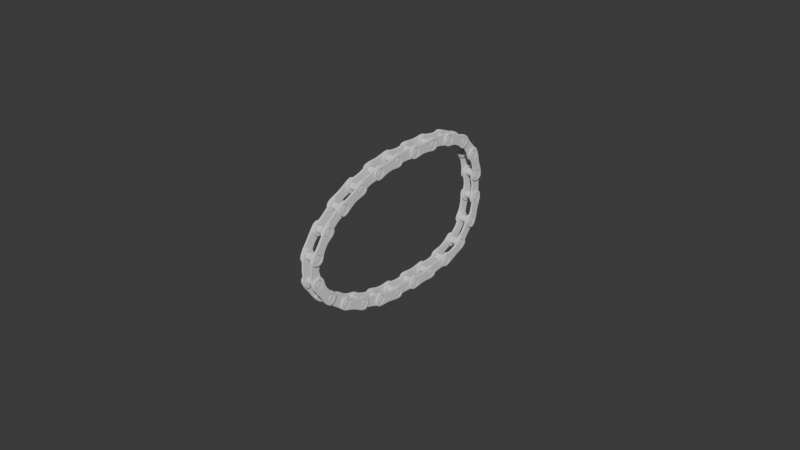 # Source: Cycle_Chain.blend  (saved by Blender 4.0.36; exported with 4.5.12 LTS)
import bpy
from mathutils import Matrix  # noqa: F401  (used for matrix-valued properties, if any)

bpy.ops.wm.read_factory_settings(use_empty=True)
scene = bpy.context.scene
scene.name = 'Scene'

# ---- collections
col_collection = bpy.data.collections.new('Collection'); scene.collection.children.link(col_collection)

# ---- world
world_world = bpy.data.worlds.new('World'); scene.world = world_world
world_world.use_nodes = True; world_world.node_tree.nodes.clear()
_N = world_world.node_tree.nodes; _L = world_world.node_tree.links
n0 = _N.new('ShaderNodeOutputWorld'); n0.name = 'World Output'; n0.location = (300, 300)
n1 = _N.new('ShaderNodeBackground'); n1.name = 'Background'; n1.location = (10, 300)
n1.inputs[0].default_value = (0.05088, 0.05088, 0.05088, 1.0)
_L.new(n1.outputs[0], n0.inputs[0])
n0.is_active_output = True
world_world.color = (0.05088, 0.05088, 0.05088)
world_world.use_sun_shadow = False
world_world.sun_shadow_jitter_overblur = 0.0

# ---- meshes
me_circle = bpy.data.meshes.new('Circle')
me_circle.from_pydata([(0.0, 1.0, 0.0), (-0.144, 0.9808, -3.856e-09), (-0.2525, 0.9239, -9.826e-09), (-0.3197, 0.8315, -1.781e-08), (-0.3465, 0.7071, -2.723e-08), (-0.3409, 0.5556, -3.704e-08), (-0.3169, 0.3827, -4.582e-08), (-0.2914, 0.1951, -5.204e-08), (-0.2802, 0.0, -5.434e-08), (-0.2914, -0.1951, -5.204e-08), (-0.3169, -0.3827, -4.582e-08), (-0.3409, -0.5556, -3.704e-08), (-0.3465, -0.7071, -2.723e-08), (-0.3197, -0.8315, -1.781e-08), (-0.2525, -0.9239, -9.826e-09), (-0.144, -0.9808, -3.856e-09), (0.0, -1.0, 0.0), (0.144, -0.9808, 3.856e-09), (0.2525, -0.9239, 9.826e-09), (0.3197, -0.8315, 1.781e-08), (0.3465, -0.7071, 2.723e-08), (0.3409, -0.5556, 3.704e-08), (0.3169, -0.3827, 4.582e-08), (0.2914, -0.1951, 5.204e-08), (0.2802, 0.0, 5.434e-08), (0.2914, 0.1951, 5.204e-08), (0.3169, 0.3827, 4.582e-08), (0.3409, 0.5556, 3.704e-08), (0.3465, 0.7071, 2.723e-08), (0.3197, 0.8315, 1.781e-08), (0.2525, 0.9239, 9.826e-09), (0.144, 0.9808, 3.856e-09), (-0.1894, 0.65, -2.479e-08), (-0.175, 0.5775, -2.807e-08), (-0.1857, 0.6131, -2.659e-08), (-0.1857, 0.6869, -2.274e-08), (-0.175, 0.7225, -2.051e-08), (-0.1575, 0.7552, -1.82e-08), (-0.1052, 0.8075, -1.367e-08), (-0.07247, 0.825, -1.163e-08), (-0.1339, 0.7839, -1.589e-08), (-0.1575, 0.5448, -2.85e-08), (0.07247, 0.825, 1.163e-08), (0.1052, 0.8075, 1.367e-08), (0.1339, 0.7839, 1.589e-08), (0.175, 0.7225, 2.051e-08), (0.1857, 0.6131, 2.659e-08), (0.1894, 0.65, 2.479e-08), (0.175, 0.5775, 2.807e-08), (0.1857, 0.6869, 2.274e-08), (0.1575, 0.7552, 1.82e-08), (0.1575, 0.5448, 2.85e-08), (-0.1339, 0.5161, -2.58e-08), (0.1339, 0.5161, 2.58e-08), (-0.1052, 0.4925, -9.548e-09), (-0.03694, 0.8357, -4.98e-09), (0.03694, 0.8357, 4.98e-09), (0.1052, 0.4925, 9.548e-09), (-0.07247, 0.475, -3.22e-09), (0.07247, 0.475, 3.22e-09), (-0.1857, -0.6869, -7.227e-09), (-0.1894, -0.65, -7.368e-09), (-0.175, -0.7225, -6.807e-09), (-0.1857, -0.6131, -7.227e-09), (-0.1575, -0.5448, -6.126e-09), (-0.1339, -0.7839, -5.21e-09), (-0.1575, -0.7552, -6.126e-09), (-0.1339, -0.5161, -5.21e-09), (-0.175, -0.5775, -6.807e-09), (-0.07247, -0.475, -2.82e-09), (-0.07247, -0.825, -2.82e-09), (-0.1052, -0.4925, -4.094e-09), (-1.305e-08, -0.4606, -5.078e-16), (-0.03694, -0.4643, -1.437e-09), (-0.03694, 0.4643, -1.437e-09), (-0.03694, -0.8357, -1.437e-09), (-1.305e-08, -0.8394, -5.078e-16), (-0.1052, -0.8075, -4.094e-09), (-1.305e-08, 0.8394, -5.078e-16), (0.03694, -0.4643, 1.437e-09), (0.07247, -0.825, 2.82e-09), (0.07247, -0.475, 2.82e-09), (0.03694, -0.8357, 1.437e-09), (0.03694, 0.4643, 1.437e-09), (0.1575, -0.7552, 6.126e-09), (0.1339, -0.7839, 5.21e-09), (0.1339, -0.5161, 5.21e-09), (0.175, -0.5775, 6.807e-09), (0.1894, -0.65, 7.368e-09), (0.1857, -0.6869, 7.227e-09), (0.1857, -0.6131, 7.227e-09), (0.175, -0.7225, 6.807e-09), (0.1575, -0.5448, 6.126e-09), (0.1052, -0.8075, 4.094e-09), (0.1052, -0.4925, 4.094e-09), (-1.305e-08, 0.4606, -5.078e-16), (-0.3465, 0.7071, -0.1), (-0.1857, 0.6869, -0.1), (-0.1894, 0.65, -0.1), (-0.1857, 0.6131, -0.1), (-0.175, 0.5775, -0.1), (-0.1575, 0.5448, -0.1), (-0.1339, 0.5161, -0.1), (-0.1052, 0.4925, -0.1), (-0.07247, 0.475, -0.1), (-0.03694, 0.4643, -0.1), (1.021e-09, 0.4606, -0.1), (0.03694, 0.4643, -0.1), (0.07247, 0.475, -0.1), (0.1052, 0.4925, -0.1), (0.1339, 0.5161, -0.1), (0.1575, 0.5448, -0.1), (0.175, 0.5775, -0.1), (0.1857, 0.6131, -0.1), (0.1894, 0.65, -0.1), (0.1857, 0.6869, -0.1), (0.175, 0.7225, -0.1), (0.1575, 0.7552, -0.1), (0.1339, 0.7839, -0.1), (0.1052, 0.8075, -0.1), (0.07247, 0.825, -0.1), (0.03694, 0.8357, -0.1), (-4.127e-09, 0.8394, -0.1), (8.923e-09, 1.0, -0.1), (0.144, 0.9808, -0.1), (0.2525, 0.9239, -0.1), (0.3197, 0.8315, -0.1), (0.3465, 0.7071, -0.1), (0.3409, 0.5556, -0.1), (0.3169, 0.3827, -0.1), (0.2914, 0.1951, -0.1), (0.2802, -4.304e-10, -0.1), (0.2914, -0.1951, -0.1), (0.3169, -0.3827, -0.1), (0.3409, -0.5556, -0.1), (0.3465, -0.7071, -0.1), (0.3197, -0.8315, -0.1), (0.2525, -0.9239, -0.1), (0.1339, -0.7839, -0.1), (0.1575, -0.7552, -0.1), (0.175, -0.7225, -0.1), (0.1857, -0.6869, -0.1), (0.1894, -0.65, -0.1), (0.1857, -0.6131, -0.1), (0.175, -0.5775, -0.1), (0.1575, -0.5448, -0.1), (0.1339, -0.5161, -0.1), (0.1052, -0.4925, -0.1), (0.07247, -0.475, -0.1), (0.03694, -0.4643, -0.1), (1.021e-09, -0.4606, -0.1), (-0.03694, -0.4643, -0.1), (-0.07247, -0.475, -0.1), (-0.1052, -0.4925, -0.1), (-0.1339, -0.5161, -0.1), (-0.1575, -0.5448, -0.1), (-0.175, -0.5775, -0.1), (-0.1857, -0.6131, -0.1), (-0.1894, -0.65, -0.1), (-0.1857, -0.6869, -0.1), (-0.175, -0.7225, -0.1), (-0.1575, -0.7552, -0.1), (-0.1339, -0.7839, -0.1), (-0.2525, -0.9239, -0.1), (-0.3197, -0.8315, -0.1), (-0.3465, -0.7071, -0.1), (-0.3409, -0.5556, -0.1), (-0.3169, -0.3827, -0.1), (-0.2914, -0.1951, -0.1), (-0.2802, -4.304e-10, -0.1), (-0.2914, 0.1951, -0.1), (-0.3169, 0.3827, -0.1), (-0.3409, 0.5556, -0.1), (-0.03694, 0.8357, -0.1), (-0.07247, 0.825, -0.1), (-0.1052, 0.8075, -0.1), (-0.1339, 0.7839, -0.1), (-0.1575, 0.7552, -0.1), (-0.175, 0.7225, -0.1), (-0.3197, 0.8315, -0.1), (-0.2525, 0.9239, -0.1), (-0.144, 0.9808, -0.1), (-0.1052, -0.8075, -0.1), (-0.07247, -0.825, -0.1), (-0.03694, -0.8357, -0.1), (-9.352e-09, -0.8394, -0.1), (0.03694, -0.8357, -0.1), (0.07247, -0.825, -0.1), (0.1052, -0.8075, -0.1), (0.144, -0.9808, -0.1), (3.699e-09, -1.0, -0.1), (-0.144, -0.9808, -0.1), (-7.959e-09, 2.298, -0.1054), (-0.144, 2.278, -0.1054), (-0.2525, 2.222, -0.1054), (-0.3197, 2.129, -0.1054), (-0.3465, 2.005, -0.1054), (-0.3409, 1.853, -0.1054), (-0.3169, 1.68, -0.1054), (-0.2914, 1.493, -0.1054), (-0.2802, 1.298, -0.1054), (-0.2914, 1.103, -0.1054), (-0.3169, 0.9149, -0.1054), (-0.3409, 0.7421, -0.1054), (-0.3465, 0.5905, -0.1054), (-0.3197, 0.4662, -0.1054), (-0.2525, 0.3737, -0.1054), (-0.144, 0.3168, -0.1054), (-7.959e-09, 0.2976, -0.1054), (0.144, 0.3168, -0.1054), (0.2525, 0.3737, -0.1054), (0.3197, 0.4662, -0.1054), (0.3465, 0.5905, -0.1054), (0.3409, 0.7421, -0.1054), (0.3169, 0.9149, -0.1054), (0.2914, 1.103, -0.1054), (0.2802, 1.298, -0.1054), (0.2914, 1.493, -0.1054), (0.3169, 1.68, -0.1054), (0.3409, 1.853, -0.1054), (0.3465, 2.005, -0.1054), (0.3197, 2.129, -0.1054), (0.2525, 2.222, -0.1054), (0.144, 2.278, -0.1054), (-0.1894, 1.948, -0.1054), (-0.175, 1.875, -0.1054), (-0.1857, 1.911, -0.1054), (-0.1857, 1.985, -0.1054), (-0.175, 2.02, -0.1054), (-0.1575, 2.053, -0.1054), (-0.1052, 2.105, -0.1054), (-0.07247, 2.123, -0.1054), (-0.1339, 2.082, -0.1054), (-0.1575, 1.842, -0.1054), (0.07247, 2.123, -0.1054), (0.1052, 2.105, -0.1054), (0.1339, 2.082, -0.1054), (0.175, 2.02, -0.1054), (0.1857, 1.911, -0.1054), (0.1894, 1.948, -0.1054), (0.175, 1.875, -0.1054), (0.1857, 1.985, -0.1054), (0.1575, 2.053, -0.1054), (0.1575, 1.842, -0.1054), (-0.1339, 1.814, -0.1054), (0.1339, 1.814, -0.1054), (-0.1052, 1.79, -0.1054), (-0.03694, 2.133, -0.1054), (0.03694, 2.133, -0.1054), (0.1052, 1.79, -0.1054), (-0.07247, 1.773, -0.1054), (0.07247, 1.773, -0.1054), (-0.1857, 0.6107, -0.1054), (-0.1894, 0.6476, -0.1054), (-0.175, 0.5752, -0.1054), (-0.1857, 0.6846, -0.1054), (-0.1575, 0.7528, -0.1054), (-0.1339, 0.5137, -0.1054), (-0.1575, 0.5424, -0.1054), (-0.1339, 0.7815, -0.1054), (-0.175, 0.7201, -0.1054), (-0.07247, 0.8226, -0.1054), (-0.07247, 0.4727, -0.1054), (-0.1052, 0.8051, -0.1054), (-2.101e-08, 0.837, -0.1054), (-0.03694, 0.8334, -0.1054), (-0.03694, 1.762, -0.1054), (-0.03694, 0.4619, -0.1054), (-2.101e-08, 0.4583, -0.1054), (-0.1052, 0.4902, -0.1054), (-2.101e-08, 2.137, -0.1054), (0.03694, 0.8334, -0.1054), (0.07247, 0.4727, -0.1054), (0.07247, 0.8226, -0.1054), (0.03694, 0.4619, -0.1054), (0.03694, 1.762, -0.1054), (0.1575, 0.5424, -0.1054), (0.1339, 0.5137, -0.1054), (0.1339, 0.7815, -0.1054), (0.175, 0.7201, -0.1054), (0.1894, 0.6476, -0.1054), (0.1857, 0.6107, -0.1054), (0.1857, 0.6846, -0.1054), (0.175, 0.5752, -0.1054), (0.1575, 0.7528, -0.1054), (0.1052, 0.4902, -0.1054), (0.1052, 0.8051, -0.1054), (-2.101e-08, 1.758, -0.1054), (-0.3465, 2.005, -0.2054), (-0.1857, 1.985, -0.2054), (-0.1894, 1.948, -0.2054), (-0.1857, 1.911, -0.2054), (-0.175, 1.875, -0.2054), (-0.1575, 1.842, -0.2054), (-0.1339, 1.814, -0.2054), (-0.1052, 1.79, -0.2054), (-0.07247, 1.773, -0.2054), (-0.03694, 1.762, -0.2054), (-6.939e-09, 1.758, -0.2054), (0.03694, 1.762, -0.2054), (0.07247, 1.773, -0.2054), (0.1052, 1.79, -0.2054), (0.1339, 1.814, -0.2054), (0.1575, 1.842, -0.2054), (0.175, 1.875, -0.2054), (0.1857, 1.911, -0.2054), (0.1894, 1.948, -0.2054), (0.1857, 1.985, -0.2054), (0.175, 2.02, -0.2054), (0.1575, 2.053, -0.2054), (0.1339, 2.082, -0.2054), (0.1052, 2.105, -0.2054), (0.07247, 2.123, -0.2054), (0.03694, 2.133, -0.2054), (-1.209e-08, 2.137, -0.2054), (9.642e-10, 2.298, -0.2054), (0.144, 2.278, -0.2054), (0.2525, 2.222, -0.2054), (0.3197, 2.129, -0.2054), (0.3465, 2.005, -0.2054), (0.3409, 1.853, -0.2054), (0.3169, 1.68, -0.2054), (0.2914, 1.493, -0.2054), (0.2802, 1.298, -0.2054), (0.2914, 1.103, -0.2054), (0.3169, 0.9149, -0.2054), (0.3409, 0.7421, -0.2054), (0.3465, 0.5905, -0.2054), (0.3197, 0.4662, -0.2054), (0.2525, 0.3737, -0.2054), (0.1339, 0.5137, -0.2054), (0.1575, 0.5424, -0.2054), (0.175, 0.5752, -0.2054), (0.1857, 0.6107, -0.2054), (0.1894, 0.6476, -0.2054), (0.1857, 0.6846, -0.2054), (0.175, 0.7201, -0.2054), (0.1575, 0.7528, -0.2054), (0.1339, 0.7815, -0.2054), (0.1052, 0.8051, -0.2054), (0.07247, 0.8226, -0.2054), (0.03694, 0.8334, -0.2054), (-6.939e-09, 0.837, -0.2054), (-0.03694, 0.8334, -0.2054), (-0.07247, 0.8226, -0.2054), (-0.1052, 0.8051, -0.2054), (-0.1339, 0.7815, -0.2054), (-0.1575, 0.7528, -0.2054), (-0.175, 0.7201, -0.2054), (-0.1857, 0.6846, -0.2054), (-0.1894, 0.6476, -0.2054), (-0.1857, 0.6107, -0.2054), (-0.175, 0.5752, -0.2054), (-0.1575, 0.5424, -0.2054), (-0.1339, 0.5137, -0.2054), (-0.2525, 0.3737, -0.2054), (-0.3197, 0.4662, -0.2054), (-0.3465, 0.5905, -0.2054), (-0.3409, 0.7421, -0.2054), (-0.3169, 0.9149, -0.2054), (-0.2914, 1.103, -0.2054), (-0.2802, 1.298, -0.2054), (-0.2914, 1.493, -0.2054), (-0.3169, 1.68, -0.2054), (-0.3409, 1.853, -0.2054), (-0.03694, 2.133, -0.2054), (-0.07247, 2.123, -0.2054), (-0.1052, 2.105, -0.2054), (-0.1339, 2.082, -0.2054), (-0.1575, 2.053, -0.2054), (-0.175, 2.02, -0.2054), (-0.3197, 2.129, -0.2054), (-0.2525, 2.222, -0.2054), (-0.144, 2.278, -0.2054), (-0.1052, 0.4902, -0.2054), (-0.07247, 0.4727, -0.2054), (-0.03694, 0.4619, -0.2054), (-1.731e-08, 0.4583, -0.2054), (0.03694, 0.4619, -0.2054), (0.07247, 0.4727, -0.2054), (0.1052, 0.4902, -0.2054), (0.144, 0.3168, -0.2054), (-4.26e-09, 0.2976, -0.2054), (-0.144, 0.3168, -0.2054), (3.679e-08, 1.0, 0.4873), (-0.144, 0.9808, 0.4873), (-0.2525, 0.9239, 0.4873), (-0.3197, 0.8315, 0.4873), (-0.3465, 0.7071, 0.4873), (-0.3409, 0.5556, 0.4873), (-0.3169, 0.3827, 0.4873), (-0.2914, 0.1951, 0.4873), (-0.2802, 0.0, 0.4873), (-0.2914, -0.1951, 0.4873), (-0.3169, -0.3827, 0.4873), (-0.3409, -0.5556, 0.4873), (-0.3465, -0.7071, 0.4873), (-0.3197, -0.8315, 0.4873), (-0.2525, -0.9239, 0.4873), (-0.144, -0.9808, 0.4873), (3.679e-08, -1.0, 0.4873), (0.144, -0.9808, 0.4873), (0.2525, -0.9239, 0.4873), (0.3197, -0.8315, 0.4873), (0.3465, -0.7071, 0.4873), (0.3409, -0.5556, 0.4873), (0.3169, -0.3827, 0.4873), (0.2914, -0.1951, 0.4873), (0.2802, 0.0, 0.4873), (0.2914, 0.1951, 0.4873), (0.3169, 0.3827, 0.4873), (0.3409, 0.5556, 0.4873), (0.3465, 0.7071, 0.4873), (0.3197, 0.8315, 0.4873), (0.2525, 0.9239, 0.4873), (0.144, 0.9808, 0.4873), (-0.1894, 0.65, 0.4873), (-0.175, 0.5775, 0.4873), (-0.1857, 0.6131, 0.4873), (-0.1857, 0.6869, 0.4873), (-0.175, 0.7225, 0.4873), (-0.1575, 0.7552, 0.4873), (-0.1052, 0.8075, 0.4873), (-0.07247, 0.825, 0.4873), (-0.1339, 0.7839, 0.4873), (-0.1575, 0.5448, 0.4873), (0.07247, 0.825, 0.4873), (0.1052, 0.8075, 0.4873), (0.1339, 0.7839, 0.4873), (0.175, 0.7225, 0.4873), (0.1857, 0.6131, 0.4873), (0.1894, 0.65, 0.4873), (0.175, 0.5775, 0.4873), (0.1857, 0.6869, 0.4873), (0.1575, 0.7552, 0.4873), (0.1575, 0.5448, 0.4873), (-0.1339, 0.5161, 0.4873), (0.1339, 0.5161, 0.4873), (-0.1052, 0.4925, 0.4873), (-0.03694, 0.8357, 0.4873), (0.03694, 0.8357, 0.4873), (0.1052, 0.4925, 0.4873), (-0.07247, 0.475, 0.4873), (0.07247, 0.475, 0.4873), (-0.1857, -0.6869, 0.4873), (-0.1894, -0.65, 0.4873), (-0.175, -0.7225, 0.4873), (-0.1857, -0.6131, 0.4873), (-0.1575, -0.5448, 0.4873), (-0.1339, -0.7839, 0.4873), (-0.1575, -0.7552, 0.4873), (-0.1339, -0.5161, 0.4873), (-0.175, -0.5775, 0.4873), (-0.07247, -0.475, 0.4873), (-0.07247, -0.825, 0.4873), (-0.1052, -0.4925, 0.4873), (2.374e-08, -0.4606, 0.4873), (-0.03694, -0.4643, 0.4873), (-0.03694, 0.4643, 0.4873), (-0.03694, -0.8357, 0.4873), (2.374e-08, -0.8394, 0.4873), (-0.1052, -0.8075, 0.4873), (2.374e-08, 0.8394, 0.4873), (0.03694, -0.4643, 0.4873), (0.07247, -0.825, 0.4873), (0.07247, -0.475, 0.4873), (0.03694, -0.8357, 0.4873), (0.03694, 0.4643, 0.4873), (0.1575, -0.7552, 0.4873), (0.1339, -0.7839, 0.4873), (0.1339, -0.5161, 0.4873), (0.175, -0.5775, 0.4873), (0.1894, -0.65, 0.4873), (0.1857, -0.6869, 0.4873), (0.1857, -0.6131, 0.4873), (0.175, -0.7225, 0.4873), (0.1575, -0.5448, 0.4873), (0.1052, -0.8075, 0.4873), (0.1052, -0.4925, 0.4873), (2.374e-08, 0.4606, 0.4873), (-0.3465, 0.7071, 0.3873), (-0.1857, 0.6869, 0.3873), (-0.1894, 0.65, 0.3873), (-0.1857, 0.6131, 0.3873), (-0.175, 0.5775, 0.3873), (-0.1575, 0.5448, 0.3873), (-0.1339, 0.5161, 0.3873), (-0.1052, 0.4925, 0.3873), (-0.07247, 0.475, 0.3873), (-0.03694, 0.4643, 0.3873), (3.781e-08, 0.4606, 0.3873), (0.03694, 0.4643, 0.3873), (0.07247, 0.475, 0.3873), (0.1052, 0.4925, 0.3873), (0.1339, 0.5161, 0.3873), (0.1575, 0.5448, 0.3873), (0.175, 0.5775, 0.3873), (0.1857, 0.6131, 0.3873), (0.1894, 0.65, 0.3873), (0.1857, 0.6869, 0.3873), (0.175, 0.7225, 0.3873), (0.1575, 0.7552, 0.3873), (0.1339, 0.7839, 0.3873), (0.1052, 0.8075, 0.3873), (0.07247, 0.825, 0.3873), (0.03694, 0.8357, 0.3873), (3.266e-08, 0.8394, 0.3873), (4.572e-08, 1.0, 0.3873), (0.144, 0.9808, 0.3873), (0.2525, 0.9239, 0.3873), (0.3197, 0.8315, 0.3873), (0.3465, 0.7071, 0.3873), (0.3409, 0.5556, 0.3873), (0.3169, 0.3827, 0.3873), (0.2914, 0.1951, 0.3873), (0.2802, -4.304e-10, 0.3873), (0.2914, -0.1951, 0.3873), (0.3169, -0.3827, 0.3873), (0.3409, -0.5556, 0.3873), (0.3465, -0.7071, 0.3873), (0.3197, -0.8315, 0.3873), (0.2525, -0.9239, 0.3873), (0.1339, -0.7839, 0.3873), (0.1575, -0.7552, 0.3873), (0.175, -0.7225, 0.3873), (0.1857, -0.6869, 0.3873), (0.1894, -0.65, 0.3873), (0.1857, -0.6131, 0.3873), (0.175, -0.5775, 0.3873), (0.1575, -0.5448, 0.3873), (0.1339, -0.5161, 0.3873), (0.1052, -0.4925, 0.3873), (0.07247, -0.475, 0.3873), (0.03694, -0.4643, 0.3873), (3.781e-08, -0.4606, 0.3873), (-0.03694, -0.4643, 0.3873), (-0.07247, -0.475, 0.3873), (-0.1052, -0.4925, 0.3873), (-0.1339, -0.5161, 0.3873), (-0.1575, -0.5448, 0.3873), (-0.175, -0.5775, 0.3873), (-0.1857, -0.6131, 0.3873), (-0.1894, -0.65, 0.3873), (-0.1857, -0.6869, 0.3873), (-0.175, -0.7225, 0.3873), (-0.1575, -0.7552, 0.3873), (-0.1339, -0.7839, 0.3873), (-0.2525, -0.9239, 0.3873), (-0.3197, -0.8315, 0.3873), (-0.3465, -0.7071, 0.3873), (-0.3409, -0.5556, 0.3873), (-0.3169, -0.3827, 0.3873), (-0.2914, -0.1951, 0.3873), (-0.2802, -4.304e-10, 0.3873), (-0.2914, 0.1951, 0.3873), (-0.3169, 0.3827, 0.3873), (-0.3409, 0.5556, 0.3873), (-0.03694, 0.8357, 0.3873), (-0.07247, 0.825, 0.3873), (-0.1052, 0.8075, 0.3873), (-0.1339, 0.7839, 0.3873), (-0.1575, 0.7552, 0.3873), (-0.175, 0.7225, 0.3873), (-0.3197, 0.8315, 0.3873), (-0.2525, 0.9239, 0.3873), (-0.144, 0.9808, 0.3873), (-0.1052, -0.8075, 0.3873), (-0.07247, -0.825, 0.3873), (-0.03694, -0.8357, 0.3873), (2.744e-08, -0.8394, 0.3873), (0.03694, -0.8357, 0.3873), (0.07247, -0.825, 0.3873), (0.1052, -0.8075, 0.3873), (0.144, -0.9808, 0.3873), (4.049e-08, -1.0, 0.3873), (-0.144, -0.9808, 0.3873), (-3.688e-08, -0.4654, -0.2058), (4.008e-08, -0.4654, 0.5999), (0.03602, -0.4689, -0.2058), (0.03602, -0.4689, 0.5999), (0.07065, -0.4794, -0.2058), (0.07065, -0.4794, 0.5999), (0.1026, -0.4965, -0.2058), (0.1026, -0.4965, 0.5999), (0.1305, -0.5195, -0.2058), (0.1305, -0.5195, 0.5999), (0.1535, -0.5474, -0.2058), (0.1535, -0.5474, 0.5999), (0.1706, -0.5793, -0.2058), (0.1706, -0.5793, 0.5999), (0.1811, -0.614, -0.2058), (0.1811, -0.614, 0.5999), (0.1846, -0.65, -0.2058), (0.1846, -0.65, 0.5999), (0.1811, -0.686, -0.2058), (0.1811, -0.686, 0.5999), (0.1706, -0.7207, -0.2058), (0.1706, -0.7207, 0.5999), (0.1535, -0.7526, -0.2058), (0.1535, -0.7526, 0.5999), (0.1305, -0.7805, -0.2058), (0.1305, -0.7805, 0.5999), (0.1026, -0.8035, -0.2058), (0.1026, -0.8035, 0.5999), (0.07065, -0.8206, -0.2058), (0.07065, -0.8206, 0.5999), (0.03602, -0.8311, -0.2058), (0.03602, -0.8311, 0.5999), (-3.688e-08, -0.8346, -0.2058), (4.008e-08, -0.8346, 0.5999), (-0.03602, -0.8311, -0.2058), (-0.03602, -0.8311, 0.5999), (-0.07065, -0.8206, -0.2058), (-0.07065, -0.8206, 0.5999), (-0.1026, -0.8035, -0.2058), (-0.1026, -0.8035, 0.5999), (-0.1305, -0.7805, -0.2058), (-0.1305, -0.7805, 0.5999), (-0.1535, -0.7526, -0.2058), (-0.1535, -0.7526, 0.5999), (-0.1706, -0.7207, -0.2058), (-0.1706, -0.7207, 0.5999), (-0.1811, -0.686, -0.2058), (-0.1811, -0.686, 0.5999), (-0.1846, -0.65, -0.2058), (-0.1846, -0.65, 0.5999), (-0.1811, -0.614, -0.2058), (-0.1811, -0.614, 0.5999), (-0.1706, -0.5793, -0.2058), (-0.1706, -0.5793, 0.5999), (-0.1535, -0.5474, -0.2058), (-0.1535, -0.5474, 0.5999), (-0.1305, -0.5195, -0.2058), (-0.1305, -0.5195, 0.5999), (-0.1026, -0.4965, -0.2058), (-0.1026, -0.4965, 0.5999), (-0.07065, -0.4794, -0.2058), (-0.07065, -0.4794, 0.5999), (-0.03602, -0.4689, -0.2058), (-0.03602, -0.4689, 0.5999), (-3.688e-08, 0.8346, -0.2058), (4.008e-08, 0.8346, 0.5999), (0.03602, 0.8311, -0.2058), (0.03602, 0.8311, 0.5999), (0.07065, 0.8206, -0.2058), (0.07065, 0.8206, 0.5999), (0.1026, 0.8035, -0.2058), (0.1026, 0.8035, 0.5999), (0.1305, 0.7805, -0.2058), (0.1305, 0.7805, 0.5999), (0.1535, 0.7526, -0.2058), (0.1535, 0.7526, 0.5999), (0.1706, 0.7207, -0.2058), (0.1706, 0.7207, 0.5999), (0.1811, 0.686, -0.2058), (0.1811, 0.686, 0.5999), (0.1846, 0.65, -0.2058), (0.1846, 0.65, 0.5999), (0.1811, 0.614, -0.2058), (0.1811, 0.614, 0.5999), (0.1706, 0.5793, -0.2058), (0.1706, 0.5793, 0.5999), (0.1535, 0.5474, -0.2058), (0.1535, 0.5474, 0.5999), (0.1305, 0.5195, -0.2058), (0.1305, 0.5195, 0.5999), (0.1026, 0.4965, -0.2058), (0.1026, 0.4965, 0.5999), (0.07065, 0.4794, -0.2058), (0.07065, 0.4794, 0.5999), (0.03602, 0.4689, -0.2058), (0.03602, 0.4689, 0.5999), (-3.688e-08, 0.4654, -0.2058), (4.008e-08, 0.4654, 0.5999), (-0.03602, 0.4689, -0.2058), (-0.03602, 0.4689, 0.5999), (-0.07065, 0.4794, -0.2058), (-0.07065, 0.4794, 0.5999), (-0.1026, 0.4965, -0.2058), (-0.1026, 0.4965, 0.5999), (-0.1305, 0.5195, -0.2058), (-0.1305, 0.5195, 0.5999), (-0.1535, 0.5474, -0.2058), (-0.1535, 0.5474, 0.5999), (-0.1706, 0.5793, -0.2058), (-0.1706, 0.5793, 0.5999), (-0.1811, 0.614, -0.2058), (-0.1811, 0.614, 0.5999), (-0.1846, 0.65, -0.2058), (-0.1846, 0.65, 0.5999), (-0.1811, 0.686, -0.2058), (-0.1811, 0.686, 0.5999), (-0.1706, 0.7207, -0.2058), (-0.1706, 0.7207, 0.5999), (-0.1535, 0.7526, -0.2058), (-0.1535, 0.7526, 0.5999), (-0.1305, 0.7805, -0.2058), (-0.1305, 0.7805, 0.5999), (-0.1026, 0.8035, -0.2058), (-0.1026, 0.8035, 0.5999), (-0.07065, 0.8206, -0.2058), (-0.07065, 0.8206, 0.5999), (-0.03602, 0.8311, -0.2058), (-0.03602, 0.8311, 0.5999), (4.483e-08, 2.298, 0.5938), (-0.144, 2.278, 0.5938), (-0.2525, 2.222, 0.5938), (-0.3197, 2.129, 0.5938), (-0.3465, 2.005, 0.5938), (-0.3409, 1.853, 0.5938), (-0.3169, 1.68, 0.5938), (-0.2914, 1.493, 0.5938), (-0.2802, 1.298, 0.5938), (-0.2914, 1.103, 0.5938), (-0.3169, 0.9149, 0.5938), (-0.3409, 0.7421, 0.5938), (-0.3465, 0.5905, 0.5938), (-0.3197, 0.4662, 0.5938), (-0.2525, 0.3737, 0.5938), (-0.144, 0.3168, 0.5938), (4.483e-08, 0.2976, 0.5938), (0.144, 0.3168, 0.5938), (0.2525, 0.3737, 0.5938), (0.3197, 0.4662, 0.5938), (0.3465, 0.5905, 0.5938), (0.3409, 0.7421, 0.5938), (0.3169, 0.9149, 0.5938), (0.2914, 1.103, 0.5938), (0.2802, 1.298, 0.5938), (0.2914, 1.493, 0.5938), (0.3169, 1.68, 0.5938), (0.3409, 1.853, 0.5938), (0.3465, 2.005, 0.5938), (0.3197, 2.129, 0.5938), (0.2525, 2.222, 0.5938), (0.144, 2.278, 0.5938), (-0.1894, 1.948, 0.5938), (-0.175, 1.875, 0.5938), (-0.1857, 1.911, 0.5938), (-0.1857, 1.985, 0.5938), (-0.175, 2.02, 0.5938), (-0.1575, 2.053, 0.5938), (-0.1052, 2.105, 0.5938), (-0.07247, 2.123, 0.5938), (-0.1339, 2.082, 0.5938), (-0.1575, 1.842, 0.5938), (0.07247, 2.123, 0.5938), (0.1052, 2.105, 0.5938), (0.1339, 2.082, 0.5938), (0.175, 2.02, 0.5938), (0.1857, 1.911, 0.5938), (0.1894, 1.948, 0.5938), (0.175, 1.875, 0.5938), (0.1857, 1.985, 0.5938), (0.1575, 2.053, 0.5938), (0.1575, 1.842, 0.5938), (-0.1339, 1.814, 0.5938), (0.1339, 1.814, 0.5938), (-0.1052, 1.79, 0.5938), (-0.03694, 2.133, 0.5938), (0.03694, 2.133, 0.5938), (0.1052, 1.79, 0.5938), (-0.07247, 1.773, 0.5938), (0.07247, 1.773, 0.5938), (-0.1857, 0.6107, 0.5938), (-0.1894, 0.6476, 0.5938), (-0.175, 0.5752, 0.5938), (-0.1857, 0.6846, 0.5938), (-0.1575, 0.7528, 0.5938), (-0.1339, 0.5137, 0.5938), (-0.1575, 0.5424, 0.5938), (-0.1339, 0.7815, 0.5938), (-0.175, 0.7201, 0.5938), (-0.07247, 0.8226, 0.5938), (-0.07247, 0.4727, 0.5938), (-0.1052, 0.8051, 0.5938), (3.178e-08, 0.837, 0.5938), (-0.03694, 0.8334, 0.5938), (-0.03694, 1.762, 0.5938), (-0.03694, 0.4619, 0.5938), (3.178e-08, 0.4583, 0.5938), (-0.1052, 0.4902, 0.5938), (3.178e-08, 2.137, 0.5938), (0.03694, 0.8334, 0.5938), (0.07247, 0.4727, 0.5938), (0.07247, 0.8226, 0.5938), (0.03694, 0.4619, 0.5938), (0.03694, 1.762, 0.5938), (0.1575, 0.5424, 0.5938), (0.1339, 0.5137, 0.5938), (0.1339, 0.7815, 0.5938), (0.175, 0.7201, 0.5938), (0.1894, 0.6476, 0.5938), (0.1857, 0.6107, 0.5938), (0.1857, 0.6846, 0.5938), (0.175, 0.5752, 0.5938), (0.1575, 0.7528, 0.5938), (0.1052, 0.4902, 0.5938), (0.1052, 0.8051, 0.5938), (3.178e-08, 1.758, 0.5938), (-0.3465, 2.005, 0.4938), (-0.1857, 1.985, 0.4938), (-0.1894, 1.948, 0.4938), (-0.1857, 1.911, 0.4938), (-0.175, 1.875, 0.4938), (-0.1575, 1.842, 0.4938), (-0.1339, 1.814, 0.4938), (-0.1052, 1.79, 0.4938), (-0.07247, 1.773, 0.4938), (-0.03694, 1.762, 0.4938), (4.585e-08, 1.758, 0.4938), (0.03694, 1.762, 0.4938), (0.07247, 1.773, 0.4938), (0.1052, 1.79, 0.4938), (0.1339, 1.814, 0.4938), (0.1575, 1.842, 0.4938), (0.175, 1.875, 0.4938), (0.1857, 1.911, 0.4938), (0.1894, 1.948, 0.4938), (0.1857, 1.985, 0.4938), (0.175, 2.02, 0.4938), (0.1575, 2.053, 0.4938), (0.1339, 2.082, 0.4938), (0.1052, 2.105, 0.4938), (0.07247, 2.123, 0.4938), (0.03694, 2.133, 0.4938), (4.07e-08, 2.137, 0.4938), (5.375e-08, 2.298, 0.4938), (0.144, 2.278, 0.4938), (0.2525, 2.222, 0.4938), (0.3197, 2.129, 0.4938), (0.3465, 2.005, 0.4938), (0.3409, 1.853, 0.4938), (0.3169, 1.68, 0.4938), (0.2914, 1.493, 0.4938), (0.2802, 1.298, 0.4938), (0.2914, 1.103, 0.4938), (0.3169, 0.9149, 0.4938), (0.3409, 0.7421, 0.4938), (0.3465, 0.5905, 0.4938), (0.3197, 0.4662, 0.4938), (0.2525, 0.3737, 0.4938), (0.1339, 0.5137, 0.4938), (0.1575, 0.5424, 0.4938), (0.175, 0.5752, 0.4938), (0.1857, 0.6107, 0.4938), (0.1894, 0.6476, 0.4938), (0.1857, 0.6846, 0.4938), (0.175, 0.7201, 0.4938), (0.1575, 0.7528, 0.4938), (0.1339, 0.7815, 0.4938), (0.1052, 0.8051, 0.4938), (0.07247, 0.8226, 0.4938), (0.03694, 0.8334, 0.4938), (4.585e-08, 0.837, 0.4938), (-0.03694, 0.8334, 0.4938), (-0.07247, 0.8226, 0.4938), (-0.1052, 0.8051, 0.4938), (-0.1339, 0.7815, 0.4938), (-0.1575, 0.7528, 0.4938), (-0.175, 0.7201, 0.4938), (-0.1857, 0.6846, 0.4938), (-0.1894, 0.6476, 0.4938), (-0.1857, 0.6107, 0.4938), (-0.175, 0.5752, 0.4938), (-0.1575, 0.5424, 0.4938), (-0.1339, 0.5137, 0.4938), (-0.2525, 0.3737, 0.4938), (-0.3197, 0.4662, 0.4938), (-0.3465, 0.5905, 0.4938), (-0.3409, 0.7421, 0.4938), (-0.3169, 0.9149, 0.4938), (-0.2914, 1.103, 0.4938), (-0.2802, 1.298, 0.4938), (-0.2914, 1.493, 0.4938), (-0.3169, 1.68, 0.4938), (-0.3409, 1.853, 0.4938), (-0.03694, 2.133, 0.4938), (-0.07247, 2.123, 0.4938), (-0.1052, 2.105, 0.4938), (-0.1339, 2.082, 0.4938), (-0.1575, 2.053, 0.4938), (-0.175, 2.02, 0.4938), (-0.3197, 2.129, 0.4938), (-0.2525, 2.222, 0.4938), (-0.144, 2.278, 0.4938), (-0.1052, 0.4902, 0.4938), (-0.07247, 0.4727, 0.4938), (-0.03694, 0.4619, 0.4938), (3.548e-08, 0.4583, 0.4938), (0.03694, 0.4619, 0.4938), (0.07247, 0.4727, 0.4938), (0.1052, 0.4902, 0.4938), (0.144, 0.3168, 0.4938), (4.853e-08, 0.2976, 0.4938), (-0.144, 0.3168, 0.4938)], [], [(4, 5, 6, 7, 8, 9, 10, 11, 12, 13, 14, 65, 66, 62, 60, 61, 63, 68, 64, 67, 71, 69, 73, 72, 79, 81, 94, 86, 92, 87, 90, 88, 89, 91, 84, 85, 18, 19, 20, 21, 22, 23, 24, 25, 26, 27, 28, 29, 30, 31, 0, 78, 56, 42, 43, 44, 50, 45, 49, 47, 46, 48, 51, 53, 57, 59, 83, 95, 74, 58, 54, 52, 41, 33, 34, 32, 35), (78, 0, 1, 2, 3, 4, 35, 36, 37, 40, 38, 39, 55), (65, 14, 15, 16, 17, 18, 85, 93, 80, 82, 76, 75, 70, 77), (96, 97, 98, 99, 100, 101, 102, 103, 104, 105, 106, 107, 108, 109, 110, 111, 112, 113, 114, 115, 116, 117, 118, 119, 120, 121, 122, 123, 124, 125, 126, 127, 128, 129, 130, 131, 132, 133, 134, 135, 136, 137, 138, 139, 140, 141, 142, 143, 144, 145, 146, 147, 148, 149, 150, 151, 152, 153, 154, 155, 156, 157, 158, 159, 160, 161, 162, 163, 164, 165, 166, 167, 168, 169, 170, 171, 172), (122, 173, 174, 175, 176, 177, 178, 97, 96, 179, 180, 181, 123), (162, 182, 183, 184, 185, 186, 187, 188, 138, 137, 189, 190, 191, 163), (53, 51, 111, 110), (72, 73, 151, 150), (19, 18, 137, 136), (70, 75, 184, 183), (57, 53, 110, 109), (79, 72, 150, 149), (20, 19, 136, 135), (77, 70, 183, 182), (59, 57, 109, 108), (81, 79, 149, 148), (21, 20, 135, 134), (65, 77, 182, 162), (83, 59, 108, 107), (94, 81, 148, 147), (22, 21, 134, 133), (95, 83, 107, 106), (86, 94, 147, 146), (23, 22, 133, 132), (74, 95, 106, 105), (92, 86, 146, 145), (24, 23, 132, 131), (58, 74, 105, 104), (87, 92, 145, 144), (25, 24, 131, 130), (54, 58, 104, 103), (90, 87, 144, 143), (26, 25, 130, 129), (52, 54, 103, 102), (88, 90, 143, 142), (27, 26, 129, 128), (1, 0, 123, 181), (41, 52, 102, 101), (89, 88, 142, 141), (28, 27, 128, 127), (2, 1, 181, 180), (33, 41, 101, 100), (91, 89, 141, 140), (29, 28, 127, 126), (3, 2, 180, 179), (34, 33, 100, 99), (84, 91, 140, 139), (30, 29, 126, 125), (4, 3, 179, 96), (32, 34, 99, 98), (85, 84, 139, 138), (31, 30, 125, 124), (5, 4, 96, 172), (35, 32, 98, 97), (0, 31, 124, 123), (6, 5, 172, 171), (7, 6, 171, 170), (36, 35, 97, 178), (56, 78, 122, 121), (66, 65, 162, 161), (8, 7, 170, 169), (37, 36, 178, 177), (42, 56, 121, 120), (62, 66, 161, 160), (9, 8, 169, 168), (40, 37, 177, 176), (43, 42, 120, 119), (60, 62, 160, 159), (10, 9, 168, 167), (38, 40, 176, 175), (44, 43, 119, 118), (61, 60, 159, 158), (11, 10, 167, 166), (39, 38, 175, 174), (50, 44, 118, 117), (63, 61, 158, 157), (12, 11, 166, 165), (55, 39, 174, 173), (45, 50, 117, 116), (68, 63, 157, 156), (13, 12, 165, 164), (78, 55, 173, 122), (49, 45, 116, 115), (64, 68, 156, 155), (14, 13, 164, 163), (93, 85, 138, 188), (47, 49, 115, 114), (67, 64, 155, 154), (15, 14, 163, 191), (80, 93, 188, 187), (46, 47, 114, 113), (71, 67, 154, 153), (16, 15, 191, 190), (82, 80, 187, 186), (48, 46, 113, 112), (69, 71, 153, 152), (17, 16, 190, 189), (76, 82, 186, 185), (51, 48, 112, 111), (73, 69, 152, 151), (18, 17, 189, 137), (75, 76, 185, 184), (196, 197, 198, 199, 200, 201, 202, 203, 204, 205, 206, 257, 258, 254, 252, 253, 255, 260, 256, 259, 263, 261, 265, 264, 271, 273, 286, 278, 284, 279, 282, 280, 281, 283, 276, 277, 210, 211, 212, 213, 214, 215, 216, 217, 218, 219, 220, 221, 222, 223, 192, 270, 248, 234, 235, 236, 242, 237, 241, 239, 238, 240, 243, 245, 249, 251, 275, 287, 266, 250, 246, 244, 233, 225, 226, 224, 227), (270, 192, 193, 194, 195, 196, 227, 228, 229, 232, 230, 231, 247), (257, 206, 207, 208, 209, 210, 277, 285, 272, 274, 268, 267, 262, 269), (288, 289, 290, 291, 292, 293, 294, 295, 296, 297, 298, 299, 300, 301, 302, 303, 304, 305, 306, 307, 308, 309, 310, 311, 312, 313, 314, 315, 316, 317, 318, 319, 320, 321, 322, 323, 324, 325, 326, 327, 328, 329, 330, 331, 332, 333, 334, 335, 336, 337, 338, 339, 340, 341, 342, 343, 344, 345, 346, 347, 348, 349, 350, 351, 352, 353, 354, 355, 356, 357, 358, 359, 360, 361, 362, 363, 364), (314, 365, 366, 367, 368, 369, 370, 289, 288, 371, 372, 373, 315), (354, 374, 375, 376, 377, 378, 379, 380, 330, 329, 381, 382, 383, 355), (245, 243, 303, 302), (264, 265, 343, 342), (211, 210, 329, 328), (262, 267, 376, 375), (249, 245, 302, 301), (271, 264, 342, 341), (212, 211, 328, 327), (269, 262, 375, 374), (251, 249, 301, 300), (273, 271, 341, 340), (213, 212, 327, 326), (257, 269, 374, 354), (275, 251, 300, 299), (286, 273, 340, 339), (214, 213, 326, 325), (287, 275, 299, 298), (278, 286, 339, 338), (215, 214, 325, 324), (266, 287, 298, 297), (284, 278, 338, 337), (216, 215, 324, 323), (250, 266, 297, 296), (279, 284, 337, 336), (217, 216, 323, 322), (246, 250, 296, 295), (282, 279, 336, 335), (218, 217, 322, 321), (244, 246, 295, 294), (280, 282, 335, 334), (219, 218, 321, 320), (193, 192, 315, 373), (233, 244, 294, 293), (281, 280, 334, 333), (220, 219, 320, 319), (194, 193, 373, 372), (225, 233, 293, 292), (283, 281, 333, 332), (221, 220, 319, 318), (195, 194, 372, 371), (226, 225, 292, 291), (276, 283, 332, 331), (222, 221, 318, 317), (196, 195, 371, 288), (224, 226, 291, 290), (277, 276, 331, 330), (223, 222, 317, 316), (197, 196, 288, 364), (227, 224, 290, 289), (192, 223, 316, 315), (198, 197, 364, 363), (199, 198, 363, 362), (228, 227, 289, 370), (248, 270, 314, 313), (258, 257, 354, 353), (200, 199, 362, 361), (229, 228, 370, 369), (234, 248, 313, 312), (254, 258, 353, 352), (201, 200, 361, 360), (232, 229, 369, 368), (235, 234, 312, 311), (252, 254, 352, 351), (202, 201, 360, 359), (230, 232, 368, 367), (236, 235, 311, 310), (253, 252, 351, 350), (203, 202, 359, 358), (231, 230, 367, 366), (242, 236, 310, 309), (255, 253, 350, 349), (204, 203, 358, 357), (247, 231, 366, 365), (237, 242, 309, 308), (260, 255, 349, 348), (205, 204, 357, 356), (270, 247, 365, 314), (241, 237, 308, 307), (256, 260, 348, 347), (206, 205, 356, 355), (285, 277, 330, 380), (239, 241, 307, 306), (259, 256, 347, 346), (207, 206, 355, 383), (272, 285, 380, 379), (238, 239, 306, 305), (263, 259, 346, 345), (208, 207, 383, 382), (274, 272, 379, 378), (240, 238, 305, 304), (261, 263, 345, 344), (209, 208, 382, 381), (268, 274, 378, 377), (243, 240, 304, 303), (265, 261, 344, 343), (210, 209, 381, 329), (267, 268, 377, 376), (388, 389, 390, 391, 392, 393, 394, 395, 396, 397, 398, 449, 450, 446, 444, 445, 447, 452, 448, 451, 455, 453, 457, 456, 463, 465, 478, 470, 476, 471, 474, 472, 473, 475, 468, 469, 402, 403, 404, 405, 406, 407, 408, 409, 410, 411, 412, 413, 414, 415, 384, 462, 440, 426, 427, 428, 434, 429, 433, 431, 430, 432, 435, 437, 441, 443, 467, 479, 458, 442, 438, 436, 425, 417, 418, 416, 419), (462, 384, 385, 386, 387, 388, 419, 420, 421, 424, 422, 423, 439), (449, 398, 399, 400, 401, 402, 469, 477, 464, 466, 460, 459, 454, 461), (480, 481, 482, 483, 484, 485, 486, 487, 488, 489, 490, 491, 492, 493, 494, 495, 496, 497, 498, 499, 500, 501, 502, 503, 504, 505, 506, 507, 508, 509, 510, 511, 512, 513, 514, 515, 516, 517, 518, 519, 520, 521, 522, 523, 524, 525, 526, 527, 528, 529, 530, 531, 532, 533, 534, 535, 536, 537, 538, 539, 540, 541, 542, 543, 544, 545, 546, 547, 548, 549, 550, 551, 552, 553, 554, 555, 556), (506, 557, 558, 559, 560, 561, 562, 481, 480, 563, 564, 565, 507), (546, 566, 567, 568, 569, 570, 571, 572, 522, 521, 573, 574, 575, 547), (437, 435, 495, 494), (456, 457, 535, 534), (403, 402, 521, 520), (454, 459, 568, 567), (441, 437, 494, 493), (463, 456, 534, 533), (404, 403, 520, 519), (461, 454, 567, 566), (443, 441, 493, 492), (465, 463, 533, 532), (405, 404, 519, 518), (449, 461, 566, 546), (467, 443, 492, 491), (478, 465, 532, 531), (406, 405, 518, 517), (479, 467, 491, 490), (470, 478, 531, 530), (407, 406, 517, 516), (458, 479, 490, 489), (476, 470, 530, 529), (408, 407, 516, 515), (442, 458, 489, 488), (471, 476, 529, 528), (409, 408, 515, 514), (438, 442, 488, 487), (474, 471, 528, 527), (410, 409, 514, 513), (436, 438, 487, 486), (472, 474, 527, 526), (411, 410, 513, 512), (385, 384, 507, 565), (425, 436, 486, 485), (473, 472, 526, 525), (412, 411, 512, 511), (386, 385, 565, 564), (417, 425, 485, 484), (475, 473, 525, 524), (413, 412, 511, 510), (387, 386, 564, 563), (418, 417, 484, 483), (468, 475, 524, 523), (414, 413, 510, 509), (388, 387, 563, 480), (416, 418, 483, 482), (469, 468, 523, 522), (415, 414, 509, 508), (389, 388, 480, 556), (419, 416, 482, 481), (384, 415, 508, 507), (390, 389, 556, 555), (391, 390, 555, 554), (420, 419, 481, 562), (440, 462, 506, 505), (450, 449, 546, 545), (392, 391, 554, 553), (421, 420, 562, 561), (426, 440, 505, 504), (446, 450, 545, 544), (393, 392, 553, 552), (424, 421, 561, 560), (427, 426, 504, 503), (444, 446, 544, 543), (394, 393, 552, 551), (422, 424, 560, 559), (428, 427, 503, 502), (445, 444, 543, 542), (395, 394, 551, 550), (423, 422, 559, 558), (434, 428, 502, 501), (447, 445, 542, 541), (396, 395, 550, 549), (439, 423, 558, 557), (429, 434, 501, 500), (452, 447, 541, 540), (397, 396, 549, 548), (462, 439, 557, 506), (433, 429, 500, 499), (448, 452, 540, 539), (398, 397, 548, 547), (477, 469, 522, 572), (431, 433, 499, 498), (451, 448, 539, 538), (399, 398, 547, 575), (464, 477, 572, 571), (430, 431, 498, 497), (455, 451, 538, 537), (400, 399, 575, 574), (466, 464, 571, 570), (432, 430, 497, 496), (453, 455, 537, 536), (401, 400, 574, 573), (460, 466, 570, 569), (435, 432, 496, 495), (457, 453, 536, 535), (402, 401, 573, 521), (459, 460, 569, 568), (576, 577, 579, 578), (578, 579, 581, 580), (580, 581, 583, 582), (582, 583, 585, 584), (584, 585, 587, 586), (586, 587, 589, 588), (588, 589, 591, 590), (590, 591, 593, 592), (592, 593, 595, 594), (594, 595, 597, 596), (596, 597, 599, 598), (598, 599, 601, 600), (600, 601, 603, 602), (602, 603, 605, 604), (604, 605, 607, 606), (606, 607, 609, 608), (608, 609, 611, 610), (610, 611, 613, 612), (612, 613, 615, 614), (614, 615, 617, 616), (616, 617, 619, 618), (618, 619, 621, 620), (620, 621, 623, 622), (622, 623, 625, 624), (624, 625, 627, 626), (626, 627, 629, 628), (628, 629, 631, 630), (630, 631, 633, 632), (632, 633, 635, 634), (634, 635, 637, 636), (579, 577, 639, 637, 635, 633, 631, 629, 627, 625, 623, 621, 619, 617, 615, 613, 611, 609, 607, 605, 603, 601, 599, 597, 595, 593, 591, 589, 587, 585, 583, 581), (636, 637, 639, 638), (638, 639, 577, 576), (576, 578, 580, 582, 584, 586, 588, 590, 592, 594, 596, 598, 600, 602, 604, 606, 608, 610, 612, 614, 616, 618, 620, 622, 624, 626, 628, 630, 632, 634, 636, 638), (640, 641, 643, 642), (642, 643, 645, 644), (644, 645, 647, 646), (646, 647, 649, 648), (648, 649, 651, 650), (650, 651, 653, 652), (652, 653, 655, 654), (654, 655, 657, 656), (656, 657, 659, 658), (658, 659, 661, 660), (660, 661, 663, 662), (662, 663, 665, 664), (664, 665, 667, 666), (666, 667, 669, 668), (668, 669, 671, 670), (670, 671, 673, 672), (672, 673, 675, 674), (674, 675, 677, 676), (676, 677, 679, 678), (678, 679, 681, 680), (680, 681, 683, 682), (682, 683, 685, 684), (684, 685, 687, 686), (686, 687, 689, 688), (688, 689, 691, 690), (690, 691, 693, 692), (692, 693, 695, 694), (694, 695, 697, 696), (696, 697, 699, 698), (698, 699, 701, 700), (643, 641, 703, 701, 699, 697, 695, 693, 691, 689, 687, 685, 683, 681, 679, 677, 675, 673, 671, 669, 667, 665, 663, 661, 659, 657, 655, 653, 651, 649, 647, 645), (700, 701, 703, 702), (702, 703, 641, 640), (640, 642, 644, 646, 648, 650, 652, 654, 656, 658, 660, 662, 664, 666, 668, 670, 672, 674, 676, 678, 680, 682, 684, 686, 688, 690, 692, 694, 696, 698, 700, 702), (708, 709, 710, 711, 712, 713, 714, 715, 716, 717, 718, 769, 770, 766, 764, 765, 767, 772, 768, 771, 775, 773, 777, 776, 783, 785, 798, 790, 796, 791, 794, 792, 793, 795, 788, 789, 722, 723, 724, 725, 726, 727, 728, 729, 730, 731, 732, 733, 734, 735, 704, 782, 760, 746, 747, 748, 754, 749, 753, 751, 750, 752, 755, 757, 761, 763, 787, 799, 778, 762, 758, 756, 745, 737, 738, 736, 739), (782, 704, 705, 706, 707, 708, 739, 740, 741, 744, 742, 743, 759), (769, 718, 719, 720, 721, 722, 789, 797, 784, 786, 780, 779, 774, 781), (800, 801, 802, 803, 804, 805, 806, 807, 808, 809, 810, 811, 812, 813, 814, 815, 816, 817, 818, 819, 820, 821, 822, 823, 824, 825, 826, 827, 828, 829, 830, 831, 832, 833, 834, 835, 836, 837, 838, 839, 840, 841, 842, 843, 844, 845, 846, 847, 848, 849, 850, 851, 852, 853, 854, 855, 856, 857, 858, 859, 860, 861, 862, 863, 864, 865, 866, 867, 868, 869, 870, 871, 872, 873, 874, 875, 876), (826, 877, 878, 879, 880, 881, 882, 801, 800, 883, 884, 885, 827), (866, 886, 887, 888, 889, 890, 891, 892, 842, 841, 893, 894, 895, 867), (757, 755, 815, 814), (776, 777, 855, 854), (723, 722, 841, 840), (774, 779, 888, 887), (761, 757, 814, 813), (783, 776, 854, 853), (724, 723, 840, 839), (781, 774, 887, 886), (763, 761, 813, 812), (785, 783, 853, 852), (725, 724, 839, 838), (769, 781, 886, 866), (787, 763, 812, 811), (798, 785, 852, 851), (726, 725, 838, 837), (799, 787, 811, 810), (790, 798, 851, 850), (727, 726, 837, 836), (778, 799, 810, 809), (796, 790, 850, 849), (728, 727, 836, 835), (762, 778, 809, 808), (791, 796, 849, 848), (729, 728, 835, 834), (758, 762, 808, 807), (794, 791, 848, 847), (730, 729, 834, 833), (756, 758, 807, 806), (792, 794, 847, 846), (731, 730, 833, 832), (705, 704, 827, 885), (745, 756, 806, 805), (793, 792, 846, 845), (732, 731, 832, 831), (706, 705, 885, 884), (737, 745, 805, 804), (795, 793, 845, 844), (733, 732, 831, 830), (707, 706, 884, 883), (738, 737, 804, 803), (788, 795, 844, 843), (734, 733, 830, 829), (708, 707, 883, 800), (736, 738, 803, 802), (789, 788, 843, 842), (735, 734, 829, 828), (709, 708, 800, 876), (739, 736, 802, 801), (704, 735, 828, 827), (710, 709, 876, 875), (711, 710, 875, 874), (740, 739, 801, 882), (760, 782, 826, 825), (770, 769, 866, 865), (712, 711, 874, 873), (741, 740, 882, 881), (746, 760, 825, 824), (766, 770, 865, 864), (713, 712, 873, 872), (744, 741, 881, 880), (747, 746, 824, 823), (764, 766, 864, 863), (714, 713, 872, 871), (742, 744, 880, 879), (748, 747, 823, 822), (765, 764, 863, 862), (715, 714, 871, 870), (743, 742, 879, 878), (754, 748, 822, 821), (767, 765, 862, 861), (716, 715, 870, 869), (759, 743, 878, 877), (749, 754, 821, 820), (772, 767, 861, 860), (717, 716, 869, 868), (782, 759, 877, 826), (753, 749, 820, 819), (768, 772, 860, 859), (718, 717, 868, 867), (797, 789, 842, 892), (751, 753, 819, 818), (771, 768, 859, 858), (719, 718, 867, 895), (784, 797, 892, 891), (750, 751, 818, 817), (775, 771, 858, 857), (720, 719, 895, 894), (786, 784, 891, 890), (752, 750, 817, 816), (773, 775, 857, 856), (721, 720, 894, 893), (780, 786, 890, 889), (755, 752, 816, 815), (777, 773, 856, 855), (722, 721, 893, 841), (779, 780, 889, 888)])
me_circle.polygons.foreach_set('use_smooth', [True] * 476)
_uv = me_circle.uv_layers.new(name='UVMap')
_uv.uv.foreach_set('vector', [0.0, 0.0, 0.0, 0.0, 0.0, 0.0, 0.0, 0.0, 0.0, 0.0, 0.0, 0.0, 0.0, 0.0, 0.0, 0.0, 0.0, 0.0, 0.0, 0.0, 0.0, 0.0, 0.0, 0.0, 0.0, 0.0, 0.0, 0.0, 0.0, 0.0, 0.0, 0.0, 0.0, 0.0, 0.0, 0.0, 0.0, 0.0, 0.0, 0.0, 0.0, 0.0, 0.0, 0.0, 0.0, 0.0, 0.0, 0.0, 0.0, 0.0, 0.0, 0.0, 0.0, 0.0, 0.0, 0.0, 0.0, 0.0, 0.0, 0.0, 0.0, 0.0, 0.0, 0.0, 0.0, 0.0, 0.0, 0.0, 0.0, 0.0, 0.0, 0.0, 0.0, 0.0, 0.0, 0.0, 0.0, 0.0, 0.0, 0.0, 0.0, 0.0, 0.0, 0.0, 0.0, 0.0, 0.0, 0.0, 0.0, 0.0, 0.0, 0.0, 0.0, 0.0, 0.0, 0.0, 0.0, 0.0, 0.0, 0.0, 0.0, 0.0, 0.0, 0.0, 0.0, 0.0, 0.0, 0.0, 0.0, 0.0, 0.0, 0.0, 0.0, 0.0, 0.0, 0.0, 0.0, 0.0, 0.0, 0.0, 0.0, 0.0, 0.0, 0.0, 0.0, 0.0, 0.0, 0.0, 0.0, 0.0, 0.0, 0.0, 0.0, 0.0, 0.0, 0.0, 0.0, 0.0, 0.0, 0.0, 0.0, 0.0, 0.0, 0.0, 0.0, 0.0, 0.0, 0.0, 0.0, 0.0, 0.0, 0.0, 0.0, 0.0, 0.0, 0.0, 0.0, 0.0, 0.0, 0.0, 0.0, 0.0, 0.0, 0.0, 0.0, 0.0, 0.0, 0.0, 0.0, 0.0, 0.0, 0.0, 0.0, 0.0, 0.0, 0.0, 0.0, 0.0, 0.0, 0.0, 0.0, 0.0, 0.0, 0.0, 0.0, 0.0, 0.0, 0.0, 0.0, 0.0, 0.0, 0.0, 0.0, 0.0, 0.0, 0.0, 0.0, 0.0, 0.0, 0.0, 0.0, 0.0, 0.0, 0.0, 0.0, 0.0, 0.0, 0.0, 0.0, 0.0, 0.0, 0.0, 0.0, 0.0, 0.0, 0.0, 0.0, 0.0, 0.0, 0.0, 0.0, 0.0, 0.0, 0.0, 0.0, 0.0, 0.0, 0.0, 0.0, 0.0, 0.0, 0.0, 0.0, 0.0, 0.0, 0.0, 0.0, 0.0, 0.0, 0.0, 0.0, 0.0, 0.0, 0.0, 0.0, 0.0, 0.0, 0.0, 0.0, 0.0, 0.0, 0.0, 0.0, 0.0, 0.0, 0.0, 0.0, 0.0, 0.0, 0.0, 0.0, 0.0, 0.0, 0.0, 0.0, 0.0, 0.0, 0.0, 0.0, 0.0, 0.0, 0.0, 0.0, 0.0, 0.0, 0.0, 0.0, 0.0, 0.0, 0.0, 0.0, 0.0, 0.0, 0.0, 0.0, 0.0, 0.0, 0.0, 0.0, 0.0, 0.0, 0.0, 0.0, 0.0, 0.0, 0.0, 0.0, 0.0, 0.0, 0.0, 0.0, 0.0, 0.0, 0.0, 0.0, 0.0, 0.0, 0.0, 0.0, 0.0, 0.0, 0.0, 0.0, 0.0, 0.0, 0.0, 0.0, 0.0, 0.0, 0.0, 0.0, 0.0, 0.0, 0.0, 0.0, 0.0, 0.0, 0.0, 0.0, 0.0, 0.0, 0.0, 0.0, 0.0, 0.0, 0.0, 0.0, 0.0, 0.0, 0.0, 0.0, 0.0, 0.0, 0.0, 0.0, 0.0, 0.0, 0.0, 0.0, 0.0, 0.0, 0.0, 0.0, 0.0, 0.0, 0.0, 0.0, 0.0, 0.0, 0.0, 0.0, 0.0, 0.0, 0.0, 0.0, 0.0, 0.0, 0.0, 0.0, 0.0, 0.0, 0.0, 0.0, 0.0, 0.0, 0.0, 0.0, 0.0, 0.0, 0.0, 0.0, 0.0, 0.0, 0.0, 0.0, 0.0, 0.0, 0.0, 0.0, 0.0, 0.0, 0.0, 0.0, 0.0, 0.0, 0.0, 0.0, 0.0, 0.0, 0.0, 0.0, 0.0, 0.0, 0.0, 0.0, 0.0, 0.0, 0.0, 0.0, 0.0, 0.0, 0.0, 0.0, 0.0, 0.0, 0.0, 0.0, 0.0, 0.0, 0.0, 0.0, 0.0, 0.0, 0.0, 0.0, 0.0, 0.0, 0.0, 0.0, 0.0, 0.0, 0.0, 0.0, 0.0, 0.0, 0.0, 0.0, 0.0, 0.0, 0.0, 0.0, 0.0, 0.0, 0.0, 0.0, 0.0, 0.0, 0.0, 0.0, 0.0, 0.0, 0.0, 0.0, 0.0, 0.0, 0.0, 0.0, 0.0, 0.0, 0.0, 0.0, 0.0, 0.0, 0.0, 0.0, 0.0, 0.0, 0.0, 0.0, 0.0, 0.0, 0.0, 0.0, 0.0, 0.0, 0.0, 0.0, 0.0, 0.0, 0.0, 0.0, 0.0, 0.0, 0.0, 0.0, 0.0, 0.0, 0.0, 0.0, 0.0, 0.0, 0.0, 0.0, 0.0, 0.0, 0.0, 0.0, 0.0, 0.0, 0.0, 0.0, 0.0, 0.0, 0.0, 0.0, 0.0, 0.0, 0.0, 0.0, 0.0, 0.0, 0.0, 0.0, 0.0, 0.0, 0.0, 0.0, 0.0, 0.0, 0.0, 0.0, 0.0, 0.0, 0.0, 0.0, 0.0, 0.0, 0.0, 0.0, 0.0, 0.0, 0.0, 0.0, 0.0, 0.0, 0.0, 0.0, 0.0, 0.0, 0.0, 0.0, 0.0, 0.0, 0.0, 0.0, 0.0, 0.0, 0.0, 0.0, 0.0, 0.0, 0.0, 0.0, 0.0, 0.0, 0.0, 0.0, 0.0, 0.0, 0.0, 0.0, 0.0, 0.0, 0.0, 0.0, 0.0, 0.0, 0.0, 0.0, 0.0, 0.0, 0.0, 0.0, 0.0, 0.0, 0.0, 0.0, 0.0, 0.0, 0.0, 0.0, 0.0, 0.0, 0.0, 0.0, 0.0, 0.0, 0.0, 0.0, 0.0, 0.0, 0.0, 0.0, 0.0, 0.0, 0.0, 0.0, 0.0, 0.0, 0.0, 0.0, 0.0, 0.0, 0.0, 0.0, 0.0, 0.0, 0.0, 0.0, 0.0, 0.0, 0.0, 0.0, 0.0, 0.0, 0.0, 0.0, 0.0, 0.0, 0.0, 0.0, 0.0, 0.0, 0.0, 0.0, 0.0, 0.0, 0.0, 0.0, 0.0, 0.0, 0.0, 0.0, 0.0, 0.0, 0.0, 0.0, 0.0, 0.0, 0.0, 0.0, 0.0, 0.0, 0.0, 0.0, 0.0, 0.0, 0.0, 0.0, 0.0, 0.0, 0.0, 0.0, 0.0, 0.0, 0.0, 0.0, 0.0, 0.0, 0.0, 0.0, 0.0, 0.0, 0.0, 0.0, 0.0, 0.0, 0.0, 0.0, 0.0, 0.0, 0.0, 0.0, 0.0, 0.0, 0.0, 0.0, 0.0, 0.0, 0.0, 0.0, 0.0, 0.0, 0.0, 0.0, 0.0, 0.0, 0.0, 0.0, 0.0, 0.0, 0.0, 0.0, 0.0, 0.0, 0.0, 0.0, 0.0, 0.0, 0.0, 0.0, 0.0, 0.0, 0.0, 0.0, 0.0, 0.0, 0.0, 0.0, 0.0, 0.0, 0.0, 0.0, 0.0, 0.0, 0.0, 0.0, 0.0, 0.0, 0.0, 0.0, 0.0, 0.0, 0.0, 0.0, 0.0, 0.0, 0.0, 0.0, 0.0, 0.0, 0.0, 0.0, 0.0, 0.0, 0.0, 0.0, 0.0, 0.0, 0.0, 0.0, 0.0, 0.0, 0.0, 0.0, 0.0, 0.0, 0.0, 0.0, 0.0, 0.0, 0.0, 0.0, 0.0, 0.0, 0.0, 0.0, 0.0, 0.0, 0.0, 0.0, 0.0, 0.0, 0.0, 0.0, 0.0, 0.0, 0.0, 0.0, 0.0, 0.0, 0.0, 0.0, 0.0, 0.0, 0.0, 0.0, 0.0, 0.0, 0.0, 0.0, 0.0, 0.0, 0.0, 0.0, 0.0, 0.0, 0.0, 0.0, 0.0, 0.0, 0.0, 0.0, 0.0, 0.0, 0.0, 0.0, 0.0, 0.0, 0.0, 0.0, 0.0, 0.0, 0.0, 0.0, 0.0, 0.0, 0.0, 0.0, 0.0, 0.0, 0.0, 0.0, 0.0, 0.0, 0.0, 0.0, 0.0, 0.0, 0.0, 0.0, 0.0, 0.0, 0.0, 0.0, 0.0, 0.0, 0.0, 0.0, 0.0, 0.0, 0.0, 0.0, 0.0, 0.0, 0.0, 0.0, 0.0, 0.0, 0.0, 0.0, 0.0, 0.0, 0.0, 0.0, 0.0, 0.0, 0.0, 0.0, 0.0, 0.0, 0.0, 0.0, 0.0, 0.0, 0.0, 0.0, 0.0, 0.0, 0.0, 0.0, 0.0, 0.0, 0.0, 0.0, 0.0, 0.0, 0.0, 0.0, 0.0, 0.0, 0.0, 0.0, 0.0, 0.0, 0.0, 0.0, 0.0, 0.0, 0.0, 0.0, 0.0, 0.0, 0.0, 0.0, 0.0, 0.0, 0.0, 0.0, 0.0, 0.0, 0.0, 0.0, 0.0, 0.0, 0.0, 0.0, 0.0, 0.0, 0.0, 0.0, 0.0, 0.0, 0.0, 0.0, 0.0, 0.0, 0.0, 0.0, 0.0, 0.0, 0.0, 0.0, 0.0, 0.0, 0.0, 0.0, 0.0, 0.0, 0.0, 0.0, 0.0, 0.0, 0.0, 0.0, 0.0, 0.0, 0.0, 0.0, 0.0, 0.0, 0.0, 0.0, 0.0, 0.0, 0.0, 0.0, 0.0, 0.0, 0.0, 0.0, 0.0, 0.0, 0.0, 0.0, 0.0, 0.0, 0.0, 0.0, 0.0, 0.0, 0.0, 0.0, 0.0, 0.0, 0.0, 0.0, 0.0, 0.0, 0.0, 0.0, 0.0, 0.0, 0.0, 0.0, 0.0, 0.0, 0.0, 0.0, 0.0, 0.0, 0.0, 0.0, 0.0, 0.0, 0.0, 0.0, 0.0, 0.0, 0.0, 0.0, 0.0, 0.0, 0.0, 0.0, 0.0, 0.0, 0.0, 0.0, 0.0, 0.0, 0.0, 0.0, 0.0, 0.0, 0.0, 0.0, 0.0, 0.0, 0.0, 0.0, 0.0, 0.0, 0.0, 0.0, 0.0, 0.0, 0.0, 0.0, 0.0, 0.0, 0.0, 0.0, 0.0, 0.0, 0.0, 0.0, 0.0, 0.0, 0.0, 0.0, 0.0, 0.0, 0.0, 0.0, 0.0, 0.0, 0.0, 0.0, 0.0, 0.0, 0.0, 0.0, 0.0, 0.0, 0.0, 0.0, 0.0, 0.0, 0.0, 0.0, 0.0, 0.0, 0.0, 0.0, 0.0, 0.0, 0.0, 0.0, 0.0, 0.0, 0.0, 0.0, 0.0, 0.0, 0.0, 0.0, 0.0, 0.0, 0.0, 0.0, 0.0, 0.0, 0.0, 0.0, 0.0, 0.0, 0.0, 0.0, 0.0, 0.0, 0.0, 0.0, 0.0, 0.0, 0.0, 0.0, 0.0, 0.0, 0.0, 0.0, 0.0, 0.0, 0.0, 0.0, 0.0, 0.0, 0.0, 0.0, 0.0, 0.0, 0.0, 0.0, 0.0, 0.0, 0.0, 0.0, 0.0, 0.0, 0.0, 0.0, 0.0, 0.0, 0.0, 0.0, 0.0, 0.0, 0.0, 0.0, 0.0, 0.0, 0.0, 0.0, 0.0, 0.0, 0.0, 0.0, 0.0, 0.0, 0.0, 0.0, 0.0, 0.0, 0.0, 0.0, 0.0, 0.0, 0.0, 0.0, 0.0, 0.0, 0.0, 0.0, 0.0, 0.0, 0.0, 0.0, 0.0, 0.0, 0.0, 0.0, 0.0, 0.0, 0.0, 0.0, 0.0, 0.0, 0.0, 0.0, 0.0, 0.0, 0.0, 0.0, 0.0, 0.0, 0.0, 0.0, 0.0, 0.0, 0.0, 0.0, 0.0, 0.0, 0.0, 0.0, 0.0, 0.0, 0.0, 0.0, 0.0, 0.0, 0.0, 0.0, 0.0, 0.0, 0.0, 0.0, 0.0, 0.0, 0.0, 0.0, 0.0, 0.0, 0.0, 0.0, 0.0, 0.0, 0.0, 0.0, 0.0, 0.0, 0.0, 0.0, 0.0, 0.0, 0.0, 0.0, 0.0, 0.0, 0.0, 0.0, 0.0, 0.0, 0.0, 0.0, 0.0, 0.0, 0.0, 0.0, 0.0, 0.0, 0.0, 0.0, 0.0, 0.0, 0.0, 0.0, 0.0, 0.0, 0.0, 0.0, 0.0, 0.0, 0.0, 0.0, 0.0, 0.0, 0.0, 0.0, 0.0, 0.0, 0.0, 0.0, 0.0, 0.0, 0.0, 0.0, 0.0, 0.0, 0.0, 0.0, 0.0, 0.0, 0.0, 0.0, 0.0, 0.0, 0.0, 0.0, 0.0, 0.0, 0.0, 0.0, 0.0, 0.0, 0.0, 0.0, 0.0, 0.0, 0.0, 0.0, 0.0, 0.0, 0.0, 0.0, 0.0, 0.0, 0.0, 0.0, 0.0, 0.0, 0.0, 0.0, 0.0, 0.0, 0.0, 0.0, 0.0, 0.0, 0.0, 0.0, 0.0, 0.0, 0.0, 0.0, 0.0, 0.0, 0.0, 0.0, 0.0, 0.0, 0.0, 0.0, 0.0, 0.0, 0.0, 0.0, 0.0, 0.0, 0.0, 0.0, 0.0, 0.0, 0.0, 0.0, 0.0, 0.0, 0.0, 0.0, 0.0, 0.0, 0.0, 0.0, 0.0, 0.0, 0.0, 0.0, 0.0, 0.0, 0.0, 0.0, 0.0, 0.0, 0.0, 0.0, 0.0, 0.0, 0.0, 0.0, 0.0, 0.0, 0.0, 0.0, 0.0, 0.0, 0.0, 0.0, 0.0, 0.0, 0.0, 0.0, 0.0, 0.0, 0.0, 0.0, 0.0, 0.0, 0.0, 0.0, 0.0, 0.0, 0.0, 0.0, 0.0, 0.0, 0.0, 0.0, 0.0, 0.0, 0.0, 0.0, 0.0, 0.0, 0.0, 0.0, 0.0, 0.0, 0.0, 0.0, 0.0, 0.0, 0.0, 0.0, 0.0, 0.0, 0.0, 0.0, 0.0, 0.0, 0.0, 0.0, 0.0, 0.0, 0.0, 0.0, 0.0, 0.0, 0.0, 0.0, 0.0, 0.0, 0.0, 0.0, 0.0, 0.0, 0.0, 0.0, 0.0, 0.0, 0.0, 0.0, 0.0, 0.0, 0.0, 0.0, 0.0, 0.0, 0.0, 0.0, 0.0, 0.0, 0.0, 0.0, 0.0, 0.0, 0.0, 0.0, 0.0, 0.0, 0.0, 0.0, 0.0, 0.0, 0.0, 0.0, 0.0, 0.0, 0.0, 0.0, 0.0, 0.0, 0.0, 0.0, 0.0, 0.0, 0.0, 0.0, 0.0, 0.0, 0.0, 0.0, 0.0, 0.0, 0.0, 0.0, 0.0, 0.0, 0.0, 0.0, 0.0, 0.0, 0.0, 0.0, 0.0, 0.0, 0.0, 0.0, 0.0, 0.0, 0.0, 0.0, 0.0, 0.0, 0.0, 0.0, 0.0, 0.0, 0.0, 0.0, 0.0, 0.0, 0.0, 0.0, 0.0, 0.0, 0.0, 0.0, 0.0, 0.0, 0.0, 0.0, 0.0, 0.0, 0.0, 0.0, 0.0, 0.0, 0.0, 0.0, 0.0, 0.0, 0.0, 0.0, 0.0, 0.0, 0.0, 0.0, 0.0, 0.0, 0.0, 0.0, 0.0, 0.0, 0.0, 0.0, 0.0, 0.0, 0.0, 0.0, 0.0, 0.0, 0.0, 0.0, 0.0, 0.0, 0.0, 0.0, 0.0, 0.0, 0.0, 0.0, 0.0, 0.0, 0.0, 0.0, 0.0, 0.0, 0.0, 0.0, 0.0, 0.0, 0.0, 0.0, 0.0, 0.0, 0.0, 0.0, 0.0, 0.0, 0.0, 0.0, 0.0, 0.0, 0.0, 0.0, 0.0, 0.0, 0.0, 0.0, 0.0, 0.0, 0.0, 0.0, 0.0, 0.0, 0.0, 0.0, 0.0, 0.0, 0.0, 0.0, 0.0, 0.0, 0.0, 0.0, 0.0, 0.0, 0.0, 0.0, 0.0, 0.0, 0.0, 0.0, 0.0, 0.0, 0.0, 0.0, 0.0, 0.0, 0.0, 0.0, 0.0, 0.0, 0.0, 0.0, 0.0, 0.0, 0.0, 0.0, 0.0, 0.0, 0.0, 0.0, 0.0, 0.0, 0.0, 0.0, 0.0, 0.0, 0.0, 0.0, 0.0, 0.0, 0.0, 0.0, 0.0, 0.0, 0.0, 0.0, 0.0, 0.0, 0.0, 0.0, 0.0, 0.0, 0.0, 0.0, 0.0, 0.0, 0.0, 0.0, 0.0, 0.0, 0.0, 0.0, 0.0, 0.0, 0.0, 0.0, 0.0, 0.0, 0.0, 0.0, 0.0, 0.0, 0.0, 0.0, 0.0, 0.0, 0.0, 0.0, 0.0, 0.0, 0.0, 0.0, 0.0, 0.0, 0.0, 0.0, 0.0, 0.0, 0.0, 0.0, 0.0, 0.0, 0.0, 0.0, 0.0, 0.0, 0.0, 0.0, 0.0, 0.0, 0.0, 0.0, 0.0, 0.0, 0.0, 0.0, 0.0, 0.0, 0.0, 0.0, 0.0, 0.0, 0.0, 0.0, 0.0, 0.0, 0.0, 0.0, 0.0, 0.0, 0.0, 0.0, 0.0, 0.0, 0.0, 0.0, 0.0, 0.0, 0.0, 0.0, 0.0, 0.0, 0.0, 0.0, 0.0, 0.0, 0.0, 0.0, 0.0, 0.0, 0.0, 0.0, 0.0, 0.0, 0.0, 0.0, 0.0, 0.0, 0.0, 0.0, 0.0, 0.0, 0.0, 0.0, 0.0, 0.0, 0.0, 0.0, 0.0, 0.0, 0.0, 0.0, 0.0, 0.0, 0.0, 0.0, 0.0, 0.0, 0.0, 0.0, 0.0, 0.0, 0.0, 0.0, 0.0, 0.0, 0.0, 0.0, 0.0, 0.0, 0.0, 0.0, 0.0, 0.0, 0.0, 0.0, 0.0, 0.0, 0.0, 0.0, 0.0, 0.0, 0.0, 0.0, 0.0, 0.0, 0.0, 0.0, 0.0, 0.0, 0.0, 0.0, 0.0, 0.0, 0.0, 0.0, 0.0, 0.0, 0.0, 0.0, 0.0, 0.0, 0.0, 0.0, 0.0, 0.0, 0.0, 0.0, 0.0, 0.0, 0.0, 0.0, 0.0, 0.0, 0.0, 0.0, 0.0, 0.0, 0.0, 0.0, 0.0, 0.0, 0.0, 0.0, 0.0, 0.0, 0.0, 0.0, 0.0, 0.0, 0.0, 0.0, 0.0, 0.0, 0.0, 0.0, 0.0, 0.0, 0.0, 0.0, 0.0, 0.0, 0.0, 0.0, 0.0, 0.0, 0.0, 0.0, 0.0, 0.0, 0.0, 0.0, 0.0, 0.0, 0.0, 0.0, 0.0, 0.0, 0.0, 0.0, 0.0, 0.0, 0.0, 0.0, 0.0, 0.0, 0.0, 0.0, 0.0, 0.0, 0.0, 0.0, 0.0, 0.0, 0.0, 0.0, 0.0, 0.0, 0.0, 0.0, 0.0, 0.0, 0.0, 0.0, 0.0, 0.0, 0.0, 0.0, 0.0, 0.0, 0.0, 0.0, 0.0, 0.0, 0.0, 0.0, 0.0, 0.0, 0.0, 0.0, 0.0, 0.0, 0.0, 0.0, 0.0, 0.0, 0.0, 0.0, 0.0, 0.0, 0.0, 0.0, 0.0, 0.0, 0.0, 0.0, 0.0, 0.0, 0.0, 0.0, 0.0, 0.0, 0.0, 0.0, 0.0, 0.0, 0.0, 0.0, 0.0, 0.0, 0.0, 0.0, 0.0, 0.0, 0.0, 0.0, 0.0, 0.0, 0.0, 0.0, 0.0, 0.0, 0.0, 0.0, 0.0, 0.0, 0.0, 0.0, 0.0, 0.0, 0.0, 0.0, 0.0, 0.0, 0.0, 0.0, 0.0, 0.0, 0.0, 0.0, 0.0, 0.0, 0.0, 0.0, 0.0, 0.0, 0.0, 0.0, 0.0, 0.0, 0.0, 0.0, 0.0, 0.0, 0.0, 0.0, 0.0, 0.0, 0.0, 0.0, 0.0, 0.0, 0.0, 0.0, 0.0, 0.0, 0.0, 0.0, 0.0, 0.0, 0.0, 0.0, 0.0, 0.0, 0.0, 0.0, 0.0, 0.0, 0.0, 0.0, 0.0, 0.0, 0.0, 0.0, 0.0, 0.0, 0.0, 0.0, 0.0, 0.0, 0.0, 0.0, 0.0, 0.0, 0.0, 0.0, 0.0, 0.0, 0.0, 0.0, 0.0, 0.0, 0.0, 0.0, 0.0, 0.0, 0.0, 0.0, 0.0, 0.0, 0.0, 0.0, 0.0, 0.0, 0.0, 0.0, 0.0, 0.0, 0.0, 0.0, 0.0, 0.0, 0.0, 0.0, 0.0, 0.0, 0.0, 0.0, 0.0, 0.0, 0.0, 0.0, 0.0, 0.0, 0.0, 0.0, 0.0, 0.0, 0.0, 0.0, 0.0, 0.0, 0.0, 0.0, 0.0, 0.0, 0.0, 0.0, 0.0, 0.0, 0.0, 0.0, 0.0, 0.0, 0.0, 0.0, 0.0, 0.0, 0.0, 0.0, 0.0, 0.0, 0.0, 0.0, 0.0, 0.0, 0.0, 0.0, 0.0, 0.0, 0.0, 0.0, 0.0, 0.0, 0.0, 0.0, 0.0, 0.0, 0.0, 0.0, 0.0, 0.0, 0.0, 0.0, 0.0, 0.0, 0.0, 0.0, 0.0, 0.0, 0.0, 0.0, 0.0, 0.0, 0.0, 0.0, 0.0, 0.0, 0.0, 0.0, 0.0, 0.0, 0.0, 0.0, 0.0, 0.0, 0.0, 0.0, 0.0, 0.0, 0.0, 0.0, 0.0, 0.0, 0.0, 0.0, 0.0, 0.0, 0.0, 0.0, 0.0, 0.0, 0.0, 0.0, 0.0, 0.0, 0.0, 0.0, 0.0, 0.0, 0.0, 0.0, 0.0, 0.0, 0.0, 0.0, 0.0, 0.0, 0.0, 0.0, 0.0, 0.0, 0.0, 0.0, 0.0, 0.0, 0.0, 0.0, 0.0, 0.0, 0.0, 0.0, 0.0, 0.0, 0.0, 0.0, 0.0, 0.0, 0.0, 0.0, 0.0, 0.0, 0.0, 0.0, 0.0, 0.0, 0.0, 0.0, 0.0, 0.0, 0.0, 0.0, 0.0, 0.0, 0.0, 0.0, 0.0, 0.0, 0.0, 0.0, 0.0, 0.0, 0.0, 0.0, 0.0, 0.0, 0.0, 0.0, 0.0, 0.0, 0.0, 0.0, 0.0, 0.0, 0.0, 0.0, 0.0, 0.0, 0.0, 0.0, 0.0, 0.0, 0.0, 0.0, 0.0, 0.0, 0.0, 0.0, 0.0, 0.0, 0.0, 0.0, 0.0, 0.0, 0.0, 0.0, 0.0, 0.0, 0.0, 0.0, 0.0, 0.0, 0.0, 0.0, 0.0, 0.0, 0.0, 0.0, 0.0, 0.0, 0.0, 0.0, 0.0, 0.0, 0.0, 0.0, 0.0, 0.0, 0.0, 0.0, 0.0, 0.0, 0.0, 0.0, 0.0, 0.0, 0.0, 0.0, 0.0, 0.0, 0.0, 0.0, 0.0, 0.0, 0.0, 0.0, 0.0, 0.0, 0.0, 0.0, 0.0, 0.0, 0.0, 0.0, 0.0, 0.0, 0.0, 0.0, 0.0, 0.0, 0.0, 0.0, 0.0, 0.0, 0.0, 0.0, 0.0, 0.0, 0.0, 0.0, 0.0, 0.0, 0.0, 0.0, 0.0, 0.0, 0.0, 0.0, 0.0, 0.0, 0.0, 0.0, 0.0, 0.0, 0.0, 0.0, 0.0, 0.0, 0.0, 0.0, 0.0, 0.0, 0.0, 0.0, 0.0, 0.0, 0.0, 0.0, 0.0, 0.0, 0.0, 0.0, 0.0, 0.0, 0.0, 0.0, 0.0, 0.0, 0.0, 0.0, 0.0, 0.0, 0.0, 0.0, 0.0, 0.0, 0.0, 0.0, 0.0, 0.0, 0.0, 0.0, 0.0, 0.0, 0.0, 0.0, 0.0, 0.0, 0.0, 0.0, 0.0, 0.0, 0.0, 0.0, 0.0, 0.0, 0.0, 0.0, 0.0, 0.0, 0.0, 0.0, 0.0, 0.0, 0.0, 0.0, 0.0, 0.0, 0.0, 0.0, 0.0, 0.0, 0.0, 0.0, 0.0, 0.0, 0.0, 0.0, 0.0, 0.0, 0.0, 0.0, 0.0, 0.0, 0.0, 0.0, 0.0, 0.0, 0.0, 0.0, 0.0, 0.0, 0.0, 0.0, 0.0, 0.0, 0.0, 0.0, 0.0, 0.0, 0.0, 0.0, 0.0, 0.0, 0.0, 0.0, 0.0, 0.0, 0.0, 0.0, 0.0, 0.0, 0.0, 0.0, 0.0, 0.0, 0.0, 0.0, 0.0, 0.0, 0.0, 0.0, 0.0, 0.0, 0.0, 0.0, 0.0, 0.0, 0.0, 0.0, 0.0, 0.0, 0.0, 0.0, 0.0, 0.0, 0.0, 0.0, 0.0, 0.0, 0.0, 0.0, 0.0, 0.0, 0.0, 0.0, 0.0, 0.0, 0.0, 0.0, 0.0, 0.0, 0.0, 0.0, 0.0, 0.0, 0.0, 0.0, 0.0, 0.0, 0.0, 0.0, 0.0, 0.0, 0.0, 0.0, 0.0, 0.0, 0.0, 0.0, 0.0, 0.0, 0.0, 0.0, 0.0, 0.0, 0.0, 0.0, 0.0, 0.0, 0.0, 0.0, 0.0, 0.0, 0.0, 0.0, 0.0, 0.0, 0.0, 0.0, 0.0, 0.0, 0.0, 0.0, 0.0, 0.0, 0.0, 0.0, 0.0, 0.0, 0.0, 0.0, 0.0, 0.0, 0.0, 0.0, 0.0, 0.0, 0.0, 0.0, 0.0, 0.0, 0.0, 0.0, 0.0, 0.0, 0.0, 0.0, 0.0, 0.0, 0.0, 0.0, 0.0, 0.0, 0.0, 0.0, 0.0, 0.0, 0.0, 0.0, 0.0, 0.0, 0.0, 0.0, 0.0, 0.0, 0.0, 0.0, 0.0, 0.0, 0.0, 0.0, 0.0, 0.0, 0.0, 0.0, 0.0, 0.0, 0.0, 0.0, 0.0, 0.0, 0.0, 0.0, 0.0, 0.0, 0.0, 0.0, 0.0, 0.0, 0.0, 0.0, 0.0, 0.0, 0.0, 0.0, 0.0, 0.0, 0.0, 0.0, 0.0, 0.0, 0.0, 0.0, 0.0, 0.0, 0.0, 0.0, 0.0, 0.0, 0.0, 0.0, 0.0, 0.0, 0.0, 0.0, 0.0, 0.0, 0.0, 0.0, 0.0, 0.0, 0.0, 0.0, 0.0, 0.0, 0.0, 0.0, 0.0, 0.0, 0.0, 0.0, 0.0, 0.0, 0.0, 0.0, 0.0, 0.0, 0.0, 0.0, 0.0, 0.0, 0.0, 0.0, 0.0, 0.0, 0.0, 0.0, 0.0, 0.0, 0.0, 0.0, 0.0, 0.0, 0.0, 0.0, 0.0, 0.0, 0.0, 0.0, 0.0, 0.0, 0.0, 0.0, 0.0, 0.0, 0.0, 0.0, 0.0, 0.0, 0.0, 0.0, 0.0, 0.0, 0.0, 0.0, 0.0, 0.0, 0.0, 0.0, 0.0, 0.0, 0.0, 0.0, 0.0, 0.0, 0.0, 0.0, 0.0, 0.0, 0.0, 0.0, 0.0, 0.0, 0.0, 0.0, 0.0, 0.0, 0.0, 0.0, 0.0, 0.0, 0.0, 0.0, 0.0, 0.0, 0.0, 0.0, 0.0, 0.0, 0.0, 0.0, 0.0, 0.0, 0.0, 0.0, 0.0, 0.0, 0.0, 0.0, 0.0, 0.0, 0.0, 0.0, 0.0, 0.0, 0.0, 0.0, 0.0, 0.0, 0.0, 0.0, 0.0, 0.0, 0.0, 0.0, 0.0, 0.0, 0.0, 0.0, 0.0, 0.0, 0.0, 0.0, 0.0, 0.0, 0.0, 0.0, 0.0, 0.0, 0.0, 0.0, 0.0, 0.0, 0.0, 0.0, 0.0, 0.0, 0.0, 0.0, 0.0, 0.0, 0.0, 0.0, 0.0, 0.0, 0.0, 0.0, 0.0, 0.0, 0.0, 0.0, 0.0, 0.0, 0.0, 0.0, 0.0, 0.0, 0.0, 0.0, 0.0, 0.0, 0.0, 0.0, 0.0, 0.0, 0.0, 0.0, 0.0, 0.0, 0.0, 0.0, 0.0, 0.0, 0.0, 0.0, 0.0, 0.0, 0.0, 0.0, 0.0, 0.0, 0.0, 0.0, 0.0, 0.0, 0.0, 0.0, 0.0, 0.0, 0.0, 0.0, 0.0, 0.0, 0.0, 0.0, 0.0, 0.0, 0.0, 0.0, 0.0, 0.0, 0.0, 0.0, 0.0, 0.0, 0.0, 0.0, 0.0, 0.0, 0.0, 0.0, 0.0, 0.0, 0.0, 0.0, 0.0, 0.0, 0.0, 0.0, 0.0, 0.0, 0.0, 0.0, 0.0, 0.0, 0.0, 0.0, 0.0, 0.0, 0.0, 0.0, 0.0, 0.0, 0.0, 0.0, 0.0, 0.0, 0.0, 0.0, 0.0, 0.0, 0.0, 0.0, 0.0, 0.0, 0.0, 0.0, 0.0, 0.0, 0.0, 0.0, 0.0, 0.0, 0.0, 0.0, 0.0, 0.0, 0.0, 0.0, 0.0, 0.0, 0.0, 0.0, 0.0, 0.0, 0.0, 0.0, 0.0, 0.0, 0.0, 0.0, 0.0, 0.0, 0.0, 0.0, 0.0, 0.0, 0.0, 0.0, 0.0, 0.0, 0.0, 0.0, 0.0, 0.0, 0.0, 0.0, 0.0, 0.0, 0.0, 0.0, 0.0, 0.0, 0.0, 0.0, 0.0, 0.0, 0.0, 0.0, 0.0, 0.0, 0.0, 0.0, 0.0, 0.0, 0.0, 0.0, 0.0, 0.0, 0.0, 0.0, 0.0, 0.0, 0.0, 0.0, 0.0, 0.0, 0.0, 0.0, 0.0, 0.0, 0.0, 0.0, 0.0, 0.0, 0.0, 0.0, 0.0, 0.0, 0.0, 0.0, 0.0, 0.0, 0.0, 0.0, 0.0, 0.0, 0.0, 0.0, 0.0, 0.0, 0.0, 0.0, 0.0, 0.0, 0.0, 0.0, 0.0, 0.0, 0.0, 0.0, 0.0, 0.0, 0.0, 0.0, 0.0, 0.0, 0.0, 0.0, 0.0, 0.0, 0.0, 0.0, 0.0, 0.0, 0.0, 0.0, 0.0, 0.0, 0.0, 0.0, 0.0, 0.0, 0.0, 0.0, 0.0, 0.0, 0.0, 0.0, 0.0, 0.0, 0.0, 0.0, 0.0, 0.0, 0.0, 0.0, 0.0, 0.0, 0.0, 0.0, 0.0, 0.0, 0.0, 0.0, 0.0, 0.0, 0.0, 0.0, 0.0, 0.0, 0.0, 0.0, 0.0, 0.0, 0.0, 0.0, 0.0, 0.0, 0.0, 0.0, 0.0, 0.0, 0.0, 0.0, 0.0, 0.0, 0.0, 0.0, 0.0, 0.0, 0.0, 0.0, 0.0, 0.0, 0.0, 0.0, 0.0, 0.0, 0.0, 0.0, 0.0, 0.0, 0.0, 0.0, 0.0, 0.0, 0.0, 0.0, 0.0, 0.0, 0.0, 0.0, 0.0, 0.0, 0.0, 0.0, 0.0, 0.0, 0.0, 0.0, 0.0, 0.0, 0.0, 0.0, 0.0, 0.0, 0.0, 0.0, 0.0, 0.0, 0.0, 0.0, 0.0, 0.0, 0.0, 0.0, 0.0, 0.0, 0.0, 0.0, 0.0, 0.0, 0.0, 0.0, 0.0, 0.0, 0.0, 0.0, 0.0, 0.0, 0.0, 0.0, 0.0, 0.0, 0.0, 0.0, 0.0, 0.0, 0.0, 0.0, 0.0, 0.0, 0.0, 0.0, 0.0, 0.0, 0.0, 0.0, 0.0, 0.0, 0.0, 0.0, 0.0, 0.0, 0.0, 0.0, 0.0, 0.0, 0.0, 0.0, 0.0, 0.0, 0.0, 0.0, 0.0, 0.0, 0.0, 0.0, 0.0, 0.0, 0.0, 0.0, 0.0, 0.0, 0.0, 0.0, 0.0, 0.0, 0.0, 0.0, 0.0, 0.0, 0.0, 0.0, 0.0, 0.0, 0.0, 0.0, 0.0, 0.0, 0.0, 0.0, 0.0, 0.0, 0.0, 0.0, 0.0, 0.0, 0.0, 0.0, 0.0, 0.0, 0.0, 0.0, 0.0, 0.0, 0.0, 0.0, 0.0, 0.0, 0.0, 0.0, 0.0, 0.0, 0.0, 0.0, 0.0, 0.0, 0.0, 0.0, 0.0, 0.0, 0.0, 0.0, 0.0, 0.0, 0.0, 0.0, 0.0, 0.0, 0.0, 0.0, 0.0, 0.0, 0.0, 0.0, 0.0, 0.0, 0.0, 0.0, 0.0, 0.0, 0.0, 0.0, 0.0, 0.0, 0.0, 0.0, 0.0, 0.0, 0.0, 0.0, 0.0, 0.0, 0.0, 0.0, 0.0, 0.0, 0.0, 0.0, 0.0, 0.0, 0.0, 0.0, 0.0, 0.0, 0.0, 0.0, 0.0, 0.0, 0.0, 0.0, 0.0, 0.0, 0.0, 0.0, 0.0, 0.0, 0.0, 0.0, 0.0, 0.0, 0.0, 0.0, 0.0, 0.0, 0.0, 0.0, 0.0, 0.0, 0.0, 0.0, 0.0, 0.0, 0.0, 0.0, 0.0, 0.0, 0.0, 0.0, 0.0, 0.0, 0.0, 0.0, 0.0, 0.0, 0.0, 0.0, 0.0, 0.0, 0.0, 0.0, 0.0, 0.0, 0.0, 0.0, 0.0, 0.0, 0.0, 0.0, 0.0, 0.0, 0.0, 0.0, 0.0, 0.0, 0.0, 0.0, 0.0, 0.0, 0.0, 0.0, 0.0, 0.0, 0.0, 0.0, 0.0, 0.0, 0.0, 0.0, 0.0, 0.0, 0.0, 0.0, 0.0, 0.0, 0.0, 0.0, 0.0, 0.0, 0.0, 0.0, 0.0, 0.0, 0.0, 0.0, 0.0, 0.0, 0.0, 0.0, 0.0, 0.0, 0.0, 0.0, 0.0, 0.0, 0.0, 0.0, 0.0, 0.0, 0.0, 0.0, 0.0, 0.0, 0.0, 0.0, 0.0, 0.0, 0.0, 0.0, 0.0, 0.0, 0.0, 0.0, 0.0, 0.0, 0.0, 0.0, 0.0, 0.0, 0.0, 0.0, 0.0, 0.0, 0.0, 0.0, 0.0, 0.0, 0.0, 0.0, 0.0, 0.0, 0.0, 0.0, 0.0, 0.0, 0.0, 0.0, 0.0, 0.0, 0.0, 0.0, 0.0, 0.0, 0.0, 0.0, 0.0, 0.0, 0.0, 0.0, 0.0, 0.0, 0.0, 0.0, 0.0, 0.0, 0.0, 0.0, 0.0, 0.0, 0.0, 0.0, 0.0, 0.0, 0.0, 0.0, 0.0, 0.0, 0.0, 0.0, 0.0, 0.0, 0.0, 0.0, 0.0, 0.0, 0.0, 0.0, 0.0, 0.0, 0.0, 0.0, 0.0, 0.0, 0.0, 0.0, 0.0, 0.0, 0.0, 0.0, 0.0, 0.0, 0.0, 0.0, 0.0, 0.0, 0.0, 0.0, 0.0, 0.0, 0.0, 0.0, 0.0, 0.0, 0.0, 0.0, 0.0, 0.0, 0.0, 0.0, 0.0, 0.0, 0.0, 0.0, 0.0, 0.0, 0.0, 0.0, 0.0, 0.0, 0.0, 0.0, 0.0, 0.0, 0.0, 0.0, 0.0, 0.0, 0.0, 0.0, 0.0, 0.0, 0.0, 0.0, 0.0, 0.0, 0.0, 0.0, 0.0, 0.0, 0.0, 0.0, 0.0, 0.0, 0.0, 0.0, 0.0, 0.0, 0.0, 0.0, 0.0, 0.0, 0.0, 0.0, 0.0, 0.0, 0.0, 0.0, 0.0, 0.0, 0.0, 0.0, 0.0, 0.0, 0.0, 0.0, 0.0, 0.0, 0.0, 0.0, 0.0, 0.0, 0.0, 0.0, 0.0, 0.0, 0.0, 0.0, 0.0, 0.0, 0.0, 0.0, 0.0, 0.0, 0.0, 0.0, 0.0, 0.0, 0.0, 0.0, 0.0, 0.0, 0.0, 0.0, 0.0, 0.0, 0.0, 0.0, 0.0, 0.0, 0.0, 0.0, 0.0, 0.0, 0.0, 0.0, 0.0, 0.0, 0.0, 0.0, 0.0, 0.0, 0.0, 0.0, 0.0, 0.0, 0.0, 0.0, 0.0, 0.0, 0.0, 0.0, 0.0, 0.0, 0.0, 0.0, 0.0, 0.0, 0.0, 0.0, 0.0, 0.0, 0.0, 0.0, 0.0, 0.0, 0.0, 0.0, 0.0, 0.0, 0.0, 0.0, 0.0, 0.0, 0.0, 0.0, 0.0, 0.0, 0.0, 0.0, 0.0, 0.0, 0.0, 0.0, 0.0, 0.0, 0.0, 1.0, 0.5, 1.0, 1.0, 0.9688, 1.0, 0.9688, 0.5, 0.9688, 0.5, 0.9688, 1.0, 0.9375, 1.0, 0.9375, 0.5, 0.9375, 0.5, 0.9375, 1.0, 0.9062, 1.0, 0.9062, 0.5, 0.9062, 0.5, 0.9062, 1.0, 0.875, 1.0, 0.875, 0.5, 0.875, 0.5, 0.875, 1.0, 0.8438, 1.0, 0.8438, 0.5, 0.8438, 0.5, 0.8438, 1.0, 0.8125, 1.0, 0.8125, 0.5, 0.8125, 0.5, 0.8125, 1.0, 0.7812, 1.0, 0.7812, 0.5, 0.7812, 0.5, 0.7812, 1.0, 0.75, 1.0, 0.75, 0.5, 0.75, 0.5, 0.75, 1.0, 0.7188, 1.0, 0.7188, 0.5, 0.7188, 0.5, 0.7188, 1.0, 0.6875, 1.0, 0.6875, 0.5, 0.6875, 0.5, 0.6875, 1.0, 0.6562, 1.0, 0.6562, 0.5, 0.6562, 0.5, 0.6562, 1.0, 0.625, 1.0, 0.625, 0.5, 0.625, 0.5, 0.625, 1.0, 0.5938, 1.0, 0.5938, 0.5, 0.5938, 0.5, 0.5938, 1.0, 0.5625, 1.0, 0.5625, 0.5, 0.5625, 0.5, 0.5625, 1.0, 0.5312, 1.0, 0.5312, 0.5, 0.5312, 0.5, 0.5312, 1.0, 0.5, 1.0, 0.5, 0.5, 0.5, 0.5, 0.5, 1.0, 0.4688, 1.0, 0.4688, 0.5, 0.4688, 0.5, 0.4688, 1.0, 0.4375, 1.0, 0.4375, 0.5, 0.4375, 0.5, 0.4375, 1.0, 0.4062, 1.0, 0.4062, 0.5, 0.4062, 0.5, 0.4062, 1.0, 0.375, 1.0, 0.375, 0.5, 0.375, 0.5, 0.375, 1.0, 0.3438, 1.0, 0.3438, 0.5, 0.3438, 0.5, 0.3438, 1.0, 0.3125, 1.0, 0.3125, 0.5, 0.3125, 0.5, 0.3125, 1.0, 0.2812, 1.0, 0.2812, 0.5, 0.2812, 0.5, 0.2812, 1.0, 0.25, 1.0, 0.25, 0.5, 0.25, 0.5, 0.25, 1.0, 0.2188, 1.0, 0.2188, 0.5, 0.2188, 0.5, 0.2188, 1.0, 0.1875, 1.0, 0.1875, 0.5, 0.1875, 0.5, 0.1875, 1.0, 0.1562, 1.0, 0.1562, 0.5, 0.1562, 0.5, 0.1562, 1.0, 0.125, 1.0, 0.125, 0.5, 0.125, 0.5, 0.125, 1.0, 0.09375, 1.0, 0.09375, 0.5, 0.09375, 0.5, 0.09375, 1.0, 0.0625, 1.0, 0.0625, 0.5, 0.2968, 0.4854, 0.25, 0.49, 0.2032, 0.4854, 0.1582, 0.4717, 0.1167, 0.4496, 0.08029, 0.4197, 0.05045, 0.3833, 0.02827, 0.3418, 0.01461, 0.2968, 0.01, 0.25, 0.01461, 0.2032, 0.02827, 0.1582, 0.05045, 0.1167, 0.08029, 0.08029, 0.1167, 0.05045, 0.1582, 0.02827, 0.2032, 0.01461, 0.25, 0.01, 0.2968, 0.01461, 0.3418, 0.02827, 0.3833, 0.05045, 0.4197, 0.08029, 0.4496, 0.1167, 0.4717, 0.1582, 0.4854, 0.2032, 0.49, 0.25, 0.4854, 0.2968, 0.4717, 0.3418, 0.4496, 0.3833, 0.4197, 0.4197, 0.3833, 0.4496, 0.3418, 0.4717, 0.0625, 0.5, 0.0625, 1.0, 0.03125, 1.0, 0.03125, 0.5, 0.03125, 0.5, 0.03125, 1.0, 0.0, 1.0, 0.0, 0.5, 0.75, 0.49, 0.7968, 0.4854, 0.8418, 0.4717, 0.8833, 0.4496, 0.9197, 0.4197, 0.9496, 0.3833, 0.9717, 0.3418, 0.9854, 0.2968, 0.99, 0.25, 0.9854, 0.2032, 0.9717, 0.1582, 0.9496, 0.1167, 0.9197, 0.08029, 0.8833, 0.05045, 0.8418, 0.02827, 0.7968, 0.01461, 0.75, 0.01, 0.7032, 0.01461, 0.6582, 0.02827, 0.6167, 0.05045, 0.5803, 0.08029, 0.5504, 0.1167, 0.5283, 0.1582, 0.5146, 0.2032, 0.51, 0.25, 0.5146, 0.2968, 0.5283, 0.3418, 0.5504, 0.3833, 0.5803, 0.4197, 0.6167, 0.4496, 0.6582, 0.4717, 0.7032, 0.4854, 1.0, 0.5, 1.0, 1.0, 0.9688, 1.0, 0.9688, 0.5, 0.9688, 0.5, 0.9688, 1.0, 0.9375, 1.0, 0.9375, 0.5, 0.9375, 0.5, 0.9375, 1.0, 0.9062, 1.0, 0.9062, 0.5, 0.9062, 0.5, 0.9062, 1.0, 0.875, 1.0, 0.875, 0.5, 0.875, 0.5, 0.875, 1.0, 0.8438, 1.0, 0.8438, 0.5, 0.8438, 0.5, 0.8438, 1.0, 0.8125, 1.0, 0.8125, 0.5, 0.8125, 0.5, 0.8125, 1.0, 0.7812, 1.0, 0.7812, 0.5, 0.7812, 0.5, 0.7812, 1.0, 0.75, 1.0, 0.75, 0.5, 0.75, 0.5, 0.75, 1.0, 0.7188, 1.0, 0.7188, 0.5, 0.7188, 0.5, 0.7188, 1.0, 0.6875, 1.0, 0.6875, 0.5, 0.6875, 0.5, 0.6875, 1.0, 0.6562, 1.0, 0.6562, 0.5, 0.6562, 0.5, 0.6562, 1.0, 0.625, 1.0, 0.625, 0.5, 0.625, 0.5, 0.625, 1.0, 0.5938, 1.0, 0.5938, 0.5, 0.5938, 0.5, 0.5938, 1.0, 0.5625, 1.0, 0.5625, 0.5, 0.5625, 0.5, 0.5625, 1.0, 0.5312, 1.0, 0.5312, 0.5, 0.5312, 0.5, 0.5312, 1.0, 0.5, 1.0, 0.5, 0.5, 0.5, 0.5, 0.5, 1.0, 0.4688, 1.0, 0.4688, 0.5, 0.4688, 0.5, 0.4688, 1.0, 0.4375, 1.0, 0.4375, 0.5, 0.4375, 0.5, 0.4375, 1.0, 0.4062, 1.0, 0.4062, 0.5, 0.4062, 0.5, 0.4062, 1.0, 0.375, 1.0, 0.375, 0.5, 0.375, 0.5, 0.375, 1.0, 0.3438, 1.0, 0.3438, 0.5, 0.3438, 0.5, 0.3438, 1.0, 0.3125, 1.0, 0.3125, 0.5, 0.3125, 0.5, 0.3125, 1.0, 0.2812, 1.0, 0.2812, 0.5, 0.2812, 0.5, 0.2812, 1.0, 0.25, 1.0, 0.25, 0.5, 0.25, 0.5, 0.25, 1.0, 0.2188, 1.0, 0.2188, 0.5, 0.2188, 0.5, 0.2188, 1.0, 0.1875, 1.0, 0.1875, 0.5, 0.1875, 0.5, 0.1875, 1.0, 0.1562, 1.0, 0.1562, 0.5, 0.1562, 0.5, 0.1562, 1.0, 0.125, 1.0, 0.125, 0.5, 0.125, 0.5, 0.125, 1.0, 0.09375, 1.0, 0.09375, 0.5, 0.09375, 0.5, 0.09375, 1.0, 0.0625, 1.0, 0.0625, 0.5, 0.2968, 0.4854, 0.25, 0.49, 0.2032, 0.4854, 0.1582, 0.4717, 0.1167, 0.4496, 0.08029, 0.4197, 0.05045, 0.3833, 0.02827, 0.3418, 0.01461, 0.2968, 0.01, 0.25, 0.01461, 0.2032, 0.02827, 0.1582, 0.05045, 0.1167, 0.08029, 0.08029, 0.1167, 0.05045, 0.1582, 0.02827, 0.2032, 0.01461, 0.25, 0.01, 0.2968, 0.01461, 0.3418, 0.02827, 0.3833, 0.05045, 0.4197, 0.08029, 0.4496, 0.1167, 0.4717, 0.1582, 0.4854, 0.2032, 0.49, 0.25, 0.4854, 0.2968, 0.4717, 0.3418, 0.4496, 0.3833, 0.4197, 0.4197, 0.3833, 0.4496, 0.3418, 0.4717, 0.0625, 0.5, 0.0625, 1.0, 0.03125, 1.0, 0.03125, 0.5, 0.03125, 0.5, 0.03125, 1.0, 0.0, 1.0, 0.0, 0.5, 0.75, 0.49, 0.7968, 0.4854, 0.8418, 0.4717, 0.8833, 0.4496, 0.9197, 0.4197, 0.9496, 0.3833, 0.9717, 0.3418, 0.9854, 0.2968, 0.99, 0.25, 0.9854, 0.2032, 0.9717, 0.1582, 0.9496, 0.1167, 0.9197, 0.08029, 0.8833, 0.05045, 0.8418, 0.02827, 0.7968, 0.01461, 0.75, 0.01, 0.7032, 0.01461, 0.6582, 0.02827, 0.6167, 0.05045, 0.5803, 0.08029, 0.5504, 0.1167, 0.5283, 0.1582, 0.5146, 0.2032, 0.51, 0.25, 0.5146, 0.2968, 0.5283, 0.3418, 0.5504, 0.3833, 0.5803, 0.4197, 0.6167, 0.4496, 0.6582, 0.4717, 0.7032, 0.4854, 0.0, 0.0, 0.0, 0.0, 0.0, 0.0, 0.0, 0.0, 0.0, 0.0, 0.0, 0.0, 0.0, 0.0, 0.0, 0.0, 0.0, 0.0, 0.0, 0.0, 0.0, 0.0, 0.0, 0.0, 0.0, 0.0, 0.0, 0.0, 0.0, 0.0, 0.0, 0.0, 0.0, 0.0, 0.0, 0.0, 0.0, 0.0, 0.0, 0.0, 0.0, 0.0, 0.0, 0.0, 0.0, 0.0, 0.0, 0.0, 0.0, 0.0, 0.0, 0.0, 0.0, 0.0, 0.0, 0.0, 0.0, 0.0, 0.0, 0.0, 0.0, 0.0, 0.0, 0.0, 0.0, 0.0, 0.0, 0.0, 0.0, 0.0, 0.0, 0.0, 0.0, 0.0, 0.0, 0.0, 0.0, 0.0, 0.0, 0.0, 0.0, 0.0, 0.0, 0.0, 0.0, 0.0, 0.0, 0.0, 0.0, 0.0, 0.0, 0.0, 0.0, 0.0, 0.0, 0.0, 0.0, 0.0, 0.0, 0.0, 0.0, 0.0, 0.0, 0.0, 0.0, 0.0, 0.0, 0.0, 0.0, 0.0, 0.0, 0.0, 0.0, 0.0, 0.0, 0.0, 0.0, 0.0, 0.0, 0.0, 0.0, 0.0, 0.0, 0.0, 0.0, 0.0, 0.0, 0.0, 0.0, 0.0, 0.0, 0.0, 0.0, 0.0, 0.0, 0.0, 0.0, 0.0, 0.0, 0.0, 0.0, 0.0, 0.0, 0.0, 0.0, 0.0, 0.0, 0.0, 0.0, 0.0, 0.0, 0.0, 0.0, 0.0, 0.0, 0.0, 0.0, 0.0, 0.0, 0.0, 0.0, 0.0, 0.0, 0.0, 0.0, 0.0, 0.0, 0.0, 0.0, 0.0, 0.0, 0.0, 0.0, 0.0, 0.0, 0.0, 0.0, 0.0, 0.0, 0.0, 0.0, 0.0, 0.0, 0.0, 0.0, 0.0, 0.0, 0.0, 0.0, 0.0, 0.0, 0.0, 0.0, 0.0, 0.0, 0.0, 0.0, 0.0, 0.0, 0.0, 0.0, 0.0, 0.0, 0.0, 0.0, 0.0, 0.0, 0.0, 0.0, 0.0, 0.0, 0.0, 0.0, 0.0, 0.0, 0.0, 0.0, 0.0, 0.0, 0.0, 0.0, 0.0, 0.0, 0.0, 0.0, 0.0, 0.0, 0.0, 0.0, 0.0, 0.0, 0.0, 0.0, 0.0, 0.0, 0.0, 0.0, 0.0, 0.0, 0.0, 0.0, 0.0, 0.0, 0.0, 0.0, 0.0, 0.0, 0.0, 0.0, 0.0, 0.0, 0.0, 0.0, 0.0, 0.0, 0.0, 0.0, 0.0, 0.0, 0.0, 0.0, 0.0, 0.0, 0.0, 0.0, 0.0, 0.0, 0.0, 0.0, 0.0, 0.0, 0.0, 0.0, 0.0, 0.0, 0.0, 0.0, 0.0, 0.0, 0.0, 0.0, 0.0, 0.0, 0.0, 0.0, 0.0, 0.0, 0.0, 0.0, 0.0, 0.0, 0.0, 0.0, 0.0, 0.0, 0.0, 0.0, 0.0, 0.0, 0.0, 0.0, 0.0, 0.0, 0.0, 0.0, 0.0, 0.0, 0.0, 0.0, 0.0, 0.0, 0.0, 0.0, 0.0, 0.0, 0.0, 0.0, 0.0, 0.0, 0.0, 0.0, 0.0, 0.0, 0.0, 0.0, 0.0, 0.0, 0.0, 0.0, 0.0, 0.0, 0.0, 0.0, 0.0, 0.0, 0.0, 0.0, 0.0, 0.0, 0.0, 0.0, 0.0, 0.0, 0.0, 0.0, 0.0, 0.0, 0.0, 0.0, 0.0, 0.0, 0.0, 0.0, 0.0, 0.0, 0.0, 0.0, 0.0, 0.0, 0.0, 0.0, 0.0, 0.0, 0.0, 0.0, 0.0, 0.0, 0.0, 0.0, 0.0, 0.0, 0.0, 0.0, 0.0, 0.0, 0.0, 0.0, 0.0, 0.0, 0.0, 0.0, 0.0, 0.0, 0.0, 0.0, 0.0, 0.0, 0.0, 0.0, 0.0, 0.0, 0.0, 0.0, 0.0, 0.0, 0.0, 0.0, 0.0, 0.0, 0.0, 0.0, 0.0, 0.0, 0.0, 0.0, 0.0, 0.0, 0.0, 0.0, 0.0, 0.0, 0.0, 0.0, 0.0, 0.0, 0.0, 0.0, 0.0, 0.0, 0.0, 0.0, 0.0, 0.0, 0.0, 0.0, 0.0, 0.0, 0.0, 0.0, 0.0, 0.0, 0.0, 0.0, 0.0, 0.0, 0.0, 0.0, 0.0, 0.0, 0.0, 0.0, 0.0, 0.0, 0.0, 0.0, 0.0, 0.0, 0.0, 0.0, 0.0, 0.0, 0.0, 0.0, 0.0, 0.0, 0.0, 0.0, 0.0, 0.0, 0.0, 0.0, 0.0, 0.0, 0.0, 0.0, 0.0, 0.0, 0.0, 0.0, 0.0, 0.0, 0.0, 0.0, 0.0, 0.0, 0.0, 0.0, 0.0, 0.0, 0.0, 0.0, 0.0, 0.0, 0.0, 0.0, 0.0, 0.0, 0.0, 0.0, 0.0, 0.0, 0.0, 0.0, 0.0, 0.0, 0.0, 0.0, 0.0, 0.0, 0.0, 0.0, 0.0, 0.0, 0.0, 0.0, 0.0, 0.0, 0.0, 0.0, 0.0, 0.0, 0.0, 0.0, 0.0, 0.0, 0.0, 0.0, 0.0, 0.0, 0.0, 0.0, 0.0, 0.0, 0.0, 0.0, 0.0, 0.0, 0.0, 0.0, 0.0, 0.0, 0.0, 0.0, 0.0, 0.0, 0.0, 0.0, 0.0, 0.0, 0.0, 0.0, 0.0, 0.0, 0.0, 0.0, 0.0, 0.0, 0.0, 0.0, 0.0, 0.0, 0.0, 0.0, 0.0, 0.0, 0.0, 0.0, 0.0, 0.0, 0.0, 0.0, 0.0, 0.0, 0.0, 0.0, 0.0, 0.0, 0.0, 0.0, 0.0, 0.0, 0.0, 0.0, 0.0, 0.0, 0.0, 0.0, 0.0, 0.0, 0.0, 0.0, 0.0, 0.0, 0.0, 0.0, 0.0, 0.0, 0.0, 0.0, 0.0, 0.0, 0.0, 0.0, 0.0, 0.0, 0.0, 0.0, 0.0, 0.0, 0.0, 0.0, 0.0, 0.0, 0.0, 0.0, 0.0, 0.0, 0.0, 0.0, 0.0, 0.0, 0.0, 0.0, 0.0, 0.0, 0.0, 0.0, 0.0, 0.0, 0.0, 0.0, 0.0, 0.0, 0.0, 0.0, 0.0, 0.0, 0.0, 0.0, 0.0, 0.0, 0.0, 0.0, 0.0, 0.0, 0.0, 0.0, 0.0, 0.0, 0.0, 0.0, 0.0, 0.0, 0.0, 0.0, 0.0, 0.0, 0.0, 0.0, 0.0, 0.0, 0.0, 0.0, 0.0, 0.0, 0.0, 0.0, 0.0, 0.0, 0.0, 0.0, 0.0, 0.0, 0.0, 0.0, 0.0, 0.0, 0.0, 0.0, 0.0, 0.0, 0.0, 0.0, 0.0, 0.0, 0.0, 0.0, 0.0, 0.0, 0.0, 0.0, 0.0, 0.0, 0.0, 0.0, 0.0, 0.0, 0.0, 0.0, 0.0, 0.0, 0.0, 0.0, 0.0, 0.0, 0.0, 0.0, 0.0, 0.0, 0.0, 0.0, 0.0, 0.0, 0.0, 0.0, 0.0, 0.0, 0.0, 0.0, 0.0, 0.0, 0.0, 0.0, 0.0, 0.0, 0.0, 0.0, 0.0, 0.0, 0.0, 0.0, 0.0, 0.0, 0.0, 0.0, 0.0, 0.0, 0.0, 0.0, 0.0, 0.0, 0.0, 0.0, 0.0, 0.0, 0.0, 0.0, 0.0, 0.0, 0.0, 0.0, 0.0, 0.0, 0.0, 0.0, 0.0, 0.0, 0.0, 0.0, 0.0, 0.0, 0.0, 0.0, 0.0, 0.0, 0.0, 0.0, 0.0, 0.0, 0.0, 0.0, 0.0, 0.0, 0.0, 0.0, 0.0, 0.0, 0.0, 0.0, 0.0, 0.0, 0.0, 0.0, 0.0, 0.0, 0.0, 0.0, 0.0, 0.0, 0.0, 0.0, 0.0, 0.0, 0.0, 0.0, 0.0, 0.0, 0.0, 0.0, 0.0, 0.0, 0.0, 0.0, 0.0, 0.0, 0.0, 0.0, 0.0, 0.0, 0.0, 0.0, 0.0, 0.0, 0.0, 0.0, 0.0, 0.0, 0.0, 0.0, 0.0, 0.0, 0.0, 0.0, 0.0, 0.0, 0.0, 0.0, 0.0, 0.0, 0.0, 0.0, 0.0, 0.0, 0.0, 0.0, 0.0, 0.0, 0.0, 0.0, 0.0, 0.0, 0.0, 0.0, 0.0, 0.0, 0.0, 0.0, 0.0, 0.0, 0.0, 0.0, 0.0, 0.0, 0.0, 0.0, 0.0, 0.0, 0.0, 0.0, 0.0, 0.0, 0.0, 0.0, 0.0, 0.0, 0.0, 0.0, 0.0, 0.0, 0.0, 0.0, 0.0, 0.0, 0.0, 0.0, 0.0, 0.0, 0.0, 0.0, 0.0, 0.0, 0.0, 0.0, 0.0, 0.0, 0.0, 0.0, 0.0, 0.0, 0.0, 0.0, 0.0, 0.0, 0.0, 0.0, 0.0, 0.0, 0.0, 0.0, 0.0, 0.0, 0.0, 0.0, 0.0, 0.0, 0.0, 0.0, 0.0, 0.0, 0.0, 0.0, 0.0, 0.0, 0.0, 0.0, 0.0, 0.0, 0.0, 0.0, 0.0, 0.0, 0.0, 0.0, 0.0, 0.0, 0.0, 0.0, 0.0, 0.0, 0.0, 0.0, 0.0, 0.0, 0.0, 0.0, 0.0, 0.0, 0.0, 0.0, 0.0, 0.0, 0.0, 0.0, 0.0, 0.0, 0.0, 0.0, 0.0, 0.0, 0.0, 0.0, 0.0, 0.0, 0.0, 0.0, 0.0, 0.0, 0.0, 0.0, 0.0, 0.0, 0.0, 0.0, 0.0, 0.0, 0.0, 0.0, 0.0, 0.0, 0.0, 0.0, 0.0, 0.0, 0.0, 0.0, 0.0, 0.0, 0.0, 0.0, 0.0, 0.0, 0.0, 0.0, 0.0, 0.0, 0.0, 0.0, 0.0, 0.0, 0.0, 0.0, 0.0, 0.0, 0.0, 0.0, 0.0, 0.0, 0.0, 0.0, 0.0, 0.0, 0.0, 0.0, 0.0, 0.0, 0.0, 0.0, 0.0, 0.0, 0.0, 0.0, 0.0, 0.0, 0.0, 0.0, 0.0, 0.0, 0.0, 0.0, 0.0, 0.0, 0.0, 0.0, 0.0, 0.0, 0.0, 0.0, 0.0, 0.0, 0.0, 0.0, 0.0, 0.0, 0.0, 0.0, 0.0, 0.0, 0.0, 0.0, 0.0, 0.0, 0.0, 0.0, 0.0, 0.0, 0.0, 0.0, 0.0, 0.0, 0.0, 0.0, 0.0, 0.0, 0.0, 0.0, 0.0, 0.0, 0.0, 0.0, 0.0, 0.0, 0.0, 0.0, 0.0, 0.0, 0.0, 0.0, 0.0, 0.0, 0.0, 0.0, 0.0, 0.0, 0.0, 0.0, 0.0, 0.0, 0.0, 0.0, 0.0, 0.0, 0.0, 0.0, 0.0, 0.0, 0.0, 0.0, 0.0, 0.0, 0.0, 0.0, 0.0, 0.0, 0.0, 0.0, 0.0, 0.0, 0.0, 0.0, 0.0, 0.0, 0.0, 0.0, 0.0, 0.0, 0.0, 0.0, 0.0, 0.0, 0.0, 0.0, 0.0, 0.0, 0.0, 0.0, 0.0, 0.0, 0.0, 0.0, 0.0, 0.0, 0.0, 0.0, 0.0, 0.0, 0.0, 0.0, 0.0, 0.0, 0.0, 0.0, 0.0, 0.0, 0.0, 0.0, 0.0, 0.0, 0.0, 0.0, 0.0, 0.0, 0.0, 0.0, 0.0, 0.0, 0.0, 0.0, 0.0, 0.0, 0.0, 0.0, 0.0, 0.0, 0.0, 0.0, 0.0, 0.0, 0.0, 0.0, 0.0, 0.0, 0.0, 0.0, 0.0, 0.0, 0.0, 0.0, 0.0, 0.0, 0.0, 0.0, 0.0, 0.0, 0.0, 0.0, 0.0, 0.0, 0.0, 0.0, 0.0, 0.0, 0.0, 0.0, 0.0, 0.0, 0.0, 0.0, 0.0, 0.0, 0.0, 0.0, 0.0, 0.0, 0.0])
me_circle.update()

# ---- curves / text
cu_beziercircle = bpy.data.curves.new('BezierCircle', 'CURVE')
cu_beziercircle.dimensions = '3D'
_sp = cu_beziercircle.splines.new('BEZIER'); _sp.bezier_points.add(3)
_sp.bezier_points.foreach_set('co', [-0.5899, 0.0, -4.651e-15, 0.0, 1.0, 0.0, 0.5899, 0.0, 4.651e-15, 0.0, -1.0, 0.0])
_sp.bezier_points.foreach_set('handle_left', [-0.5899, -0.4533, -4.651e-15, -0.6421, 1.0, 0.0, 0.5899, 0.4533, 4.651e-15, 0.3159, -1.0, 1.658e-15])
_sp.bezier_points.foreach_set('handle_right', [-0.5899, 0.4533, -4.651e-15, 0.6421, 1.0, 0.0, 0.5899, -0.4533, 4.651e-15, -0.3159, -1.0, -1.658e-15])
for _p, _l, _r in zip(_sp.bezier_points, ['AUTO', 'ALIGNED', 'AUTO', 'ALIGNED'], ['AUTO', 'ALIGNED', 'AUTO', 'ALIGNED']): _p.handle_left_type = _l; _p.handle_right_type = _r
_sp.order_u = 0
_sp.order_v = 0
_sp.use_cyclic_u = True
cu_beziercircle.use_path = True
cu_beziercircle.fill_mode = 'FULL'

# ---- objects
ob_circle = bpy.data.objects.new('Circle', me_circle)
ob_beziercircle = bpy.data.objects.new('BezierCircle', cu_beziercircle)

# ---- transforms, parenting, visibility, modifiers, constraints
ob_circle.location = (0.0, 0.0, 0.0)
ob_circle.rotation_euler = (-0.0, 1.571, 0.0)
ob_circle.scale = (0.9891, 0.9891, 0.9891)
_m = ob_circle.modifiers.new('Bevel', 'BEVEL')
_m.segments = 5
_m.harden_normals = True
_m = ob_circle.modifiers.new('Array', 'ARRAY')
_m.count = 12
_m.relative_offset_displace = (0.0, 0.79, 0.0)
_m = ob_circle.modifiers.new('Curve', 'CURVE')
_m.object = ob_beziercircle
_m.deform_axis = 'NEG_Y'
ob_beziercircle.location = (0.0, 0.0, 0.0)
ob_beziercircle.rotation_euler = (-0.0, 1.571, 0.0)
ob_beziercircle.scale = (5.934, 5.934, 5.934)

# ---- collection membership
col_collection.objects.link(ob_circle)
col_collection.objects.link(ob_beziercircle)

# ---- scene / render settings (as saved in the file)
scene.frame_start = 1; scene.frame_end = 250; scene.frame_set(1)
scene.render.engine = 'BLENDER_EEVEE_NEXT'
scene.cycles.sampling_pattern = 'TABULATED_SOBOL'
bpy.context.view_layer.update()

# ---- added for rendering (the .blend has no active camera and no usable light): camera, sun
cam_auto = bpy.data.cameras.new('AutoCamera')
cam_auto.lens = 50.0
cam_auto.sensor_width = 36.0
cam_auto.clip_end = 1000.0
ob_auto_camera = bpy.data.objects.new('AutoCamera', cam_auto)
scene.collection.objects.link(ob_auto_camera)
ob_auto_camera.location = (30.1293, -36.1552, 24.1035)
ob_auto_camera.rotation_euler = (1.09748, -7.21219e-08, 0.694738)
scene.camera = ob_auto_camera
light_auto_sun = bpy.data.lights.new('AutoSun', 'SUN')
light_auto_sun.energy = 3.0
light_auto_sun.angle = 0.0523599
ob_auto_sun = bpy.data.objects.new('AutoSun', light_auto_sun)
scene.collection.objects.link(ob_auto_sun)
ob_auto_sun.rotation_euler = (0.872665, 0.174533, 0.523599)
bpy.context.view_layer.update()
